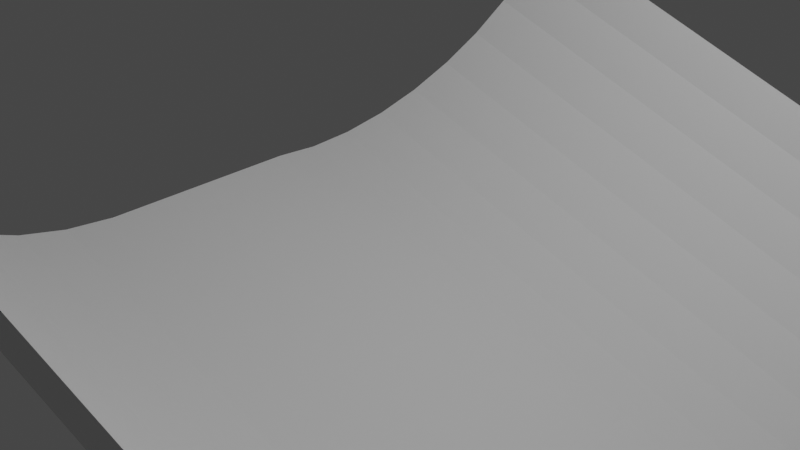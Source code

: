 # Source: twisty.blend  (saved by Blender 2.80.75; exported with 4.5.12 LTS)
import bpy
from mathutils import Matrix  # noqa: F401  (used for matrix-valued properties, if any)

bpy.ops.wm.read_factory_settings(use_empty=True)
scene = bpy.context.scene
scene.name = 'Scene'

# ---- collections
col_collection = bpy.data.collections.new('Collection'); scene.collection.children.link(col_collection)

# ---- world
world_world = bpy.data.worlds.new('World'); scene.world = world_world
world_world.use_nodes = True; world_world.node_tree.nodes.clear()
_N = world_world.node_tree.nodes; _L = world_world.node_tree.links
n0 = _N.new('ShaderNodeOutputWorld'); n0.name = 'World Output'; n0.location = (300, 300)
n1 = _N.new('ShaderNodeBackground'); n1.name = 'Background'; n1.location = (10, 300)
n1.inputs[0].default_value = (0.05088, 0.05088, 0.05088, 1.0)
_L.new(n1.outputs[0], n0.inputs[0])
n0.is_active_output = True
world_world.color = (0.05088, 0.05088, 0.05088)
world_world.use_sun_shadow = False
world_world.sun_shadow_jitter_overblur = 0.0

# ---- cameras
cam_camera = bpy.data.cameras.new('Camera')
cam_camera.clip_end = 100.0
cam_camera.ortho_scale = 7.314

# ---- lights
light_light = bpy.data.lights.new('Light', 'POINT')
light_light.transmission_factor = 0.0
light_light.energy = 1000.0
light_light.shadow_soft_size = 0.1
light_light.shadow_maximum_resolution = 0.006
light_light.use_absolute_resolution = True

# ---- meshes
me_cylinder = bpy.data.meshes.new('Cylinder')
me_cylinder.from_pydata([(1.544, 6.825, -16.91), (0.271, 4.425, 2.629), (2.116, 6.875, -16.91), (0.8431, 4.475, 2.621), (2.107, -2.556, -16.84), (0.756, -4.576, 2.691), (1.54, -2.469, -16.84), (0.1882, -4.489, 2.687), (0.8101, -2.159, -16.86), (-0.3517, -4.293, 2.678), (0.6982, -2.091, -16.86), (-0.843, -3.996, 2.662), (0.08457, -1.59, -16.89), (-1.267, -3.609, 2.641), (-0.2555, -1.127, -16.91), (-1.607, -3.147, 2.616), (-0.4988, -0.608, -16.94), (-1.85, -2.628, 2.588), (-0.6359, -0.05107, -16.97), (-1.987, -2.071, 2.557), (-0.6616, 0.5218, -17.0), (-2.013, -1.498, 2.525), (-0.795, 3.405, -16.9), (-2.068, 1.005, 2.636), (-0.8451, 3.977, -16.89), (-2.118, 1.577, 2.642), (-0.7826, 4.548, -16.89), (-2.055, 2.148, 2.646), (-0.61, 5.096, -16.89), (-1.883, 2.696, 2.648), (-0.3338, 5.599, -16.89), (-1.607, 3.199, 2.648), (0.03528, 6.04, -16.89), (-1.237, 3.639, 2.646), (0.4831, 6.399, -16.89), (-0.7897, 3.999, 2.642), (0.9925, 6.664, -16.9), (-0.2803, 4.264, 2.637), (-0.7283, 1.963, -16.95), (-2.04, -0.2465, 2.58), (2.926, -2.474, -28.91), (2.39, -2.279, -28.97), (1.741, -1.856, -29.14), (1.645, -1.774, -29.17), (1.149, -1.209, -29.43), (0.9123, -0.7348, -29.65), (0.7817, -0.2315, -29.89), (0.7625, 0.2822, -30.15), (0.8554, 0.7865, -30.41), (1.093, 2.109, -30.94), (1.595, 2.054, -16.74), (3.391, 1.788, -30.68), (1.797, 7.899, -22.57), (2.369, 7.949, -22.58), (-0.5414, 4.479, -22.56), (-0.5915, 5.051, -22.56), (-0.529, 5.622, -22.55), (-0.3564, 6.169, -22.55), (-0.08023, 6.673, -22.55), (0.2889, 7.113, -22.55), (0.7367, 7.473, -22.56), (1.246, 7.738, -22.56), (-0.4747, 3.037, -22.62), (1.588, 2.056, -16.77), (1.841, 3.13, -22.43), (4.687, -4.69, -37.51), (4.15, -4.496, -37.57), (3.501, -4.073, -37.74), (3.406, -3.991, -37.78), (2.91, -3.425, -38.03), (2.673, -2.951, -38.25), (2.542, -2.448, -38.49), (2.523, -1.934, -38.75), (2.616, -1.43, -39.01), (2.854, -0.108, -39.54), (5.152, -0.4291, -39.28), (5.428, -6.308, -41.33), (4.891, -6.114, -41.4), (4.242, -5.691, -41.57), (4.147, -5.609, -41.6), (3.651, -5.043, -41.85), (3.414, -4.569, -42.07), (3.283, -4.066, -42.32), (3.264, -3.552, -42.57), (3.357, -3.048, -42.83), (3.554, -1.762, -42.9), (5.678, -1.234, -43.71), (6.543, -9.283, -46.83), (6.007, -9.089, -46.89), (5.358, -8.666, -47.06), (5.262, -8.583, -47.1), (4.766, -8.018, -47.35), (4.529, -7.544, -47.57), (4.399, -7.041, -47.81), (4.379, -6.527, -48.07), (4.472, -6.023, -48.33), (4.669, -4.737, -48.39), (6.794, -4.209, -49.2), (6.907, -10.7, -49.22), (6.371, -10.54, -49.28), (5.722, -10.18, -49.45), (5.626, -10.12, -49.49), (5.13, -9.643, -49.74), (4.893, -9.248, -49.96), (4.763, -8.828, -50.2), (4.743, -8.4, -50.46), (4.836, -7.979, -50.72), (5.033, -6.907, -50.78), (7.158, -6.466, -51.59), (7.518, -14.35, -53.38), (6.982, -14.18, -53.44), (6.333, -13.83, -53.61), (6.237, -13.76, -53.64), (5.741, -13.29, -53.89), (5.504, -12.9, -54.12), (5.374, -12.48, -54.36), (5.354, -12.05, -54.62), (5.447, -11.63, -54.88), (5.644, -10.56, -54.94), (7.769, -10.11, -55.75), (7.91, -16.69, -55.55), (7.373, -16.53, -55.61), (6.724, -16.17, -55.78), (6.629, -16.1, -55.82), (6.133, -15.63, -56.07), (5.896, -15.24, -56.29), (5.765, -14.82, -56.53), (5.746, -14.39, -56.79), (5.839, -13.97, -57.05), (6.036, -12.9, -57.11), (8.16, -12.46, -57.92), (8.285, -19.36, -57.6), (7.749, -19.2, -57.67), (7.1, -18.84, -57.84), (7.004, -18.78, -57.87), (6.508, -18.3, -58.12), (6.271, -17.91, -58.34), (6.141, -17.49, -58.59), (6.121, -17.06, -58.84), (6.214, -16.64, -59.1), (6.411, -15.57, -59.17), (8.536, -15.13, -59.98), (8.532, -20.77, -59.2), (7.995, -20.61, -59.27), (7.346, -20.25, -59.44), (7.251, -20.18, -59.47), (6.755, -19.71, -59.72), (6.518, -19.32, -59.95), (6.387, -18.9, -60.19), (6.368, -18.47, -60.45), (6.461, -18.05, -60.7), (6.658, -16.98, -60.77), (8.782, -16.53, -61.58), (9.566, -21.69, -62.79), (9.01, -21.59, -62.81), (8.314, -21.3, -62.89), (8.209, -21.24, -62.91), (7.646, -20.79, -63.03), (7.35, -20.39, -63.14), (7.156, -19.94, -63.26), (7.07, -19.47, -63.39), (7.096, -18.99, -63.52), (7.136, -17.92, -63.29), (9.158, -16.97, -63.9), (10.79, -20.2, -69.04), (10.23, -20.11, -69.06), (9.536, -19.82, -69.14), (9.431, -19.76, -69.16), (8.867, -19.31, -69.28), (8.572, -18.91, -69.39), (8.377, -18.46, -69.52), (8.291, -17.99, -69.64), (8.318, -17.5, -69.78), (8.357, -16.44, -69.54), (10.38, -15.49, -70.15), (11.26, -19.09, -71.3), (10.71, -19.0, -71.32), (10.01, -18.71, -71.4), (9.905, -18.65, -71.42), (9.342, -18.2, -71.54), (9.046, -17.8, -71.65), (8.851, -17.35, -71.77), (8.766, -16.88, -71.9), (8.792, -16.39, -72.03), (8.832, -15.33, -71.8), (10.85, -14.38, -72.41), (12.64, -16.55, -76.75), (12.08, -16.55, -76.76), (11.34, -16.37, -76.77), (11.22, -16.33, -76.77), (10.59, -15.97, -76.75), (10.23, -15.6, -76.74), (9.959, -15.18, -76.71), (9.791, -14.71, -76.69), (9.732, -14.21, -76.65), (9.599, -13.29, -76.09), (11.42, -11.87, -76.31), (14.43, -11.71, -84.81), (13.86, -11.71, -84.82), (13.13, -11.53, -84.82), (13.01, -11.48, -84.82), (12.38, -11.12, -84.81), (12.02, -10.76, -84.79), (11.75, -10.34, -84.77), (11.58, -9.869, -84.74), (11.52, -9.371, -84.71), (11.39, -8.446, -84.14), (13.2, -7.028, -84.36), (15.47, -7.823, -89.76), (14.91, -7.817, -89.78), (14.17, -7.635, -89.78), (14.06, -7.59, -89.78), (13.42, -7.227, -89.77), (13.06, -6.864, -89.76), (12.8, -6.439, -89.74), (12.63, -5.968, -89.71), (12.57, -5.47, -89.69), (12.44, -4.54, -89.13), (14.27, -3.132, -89.36), (16.27, -4.847, -93.9), (15.7, -4.881, -93.91), (14.96, -4.757, -93.89), (14.84, -4.72, -93.88), (14.18, -4.41, -93.83), (13.8, -4.081, -93.76), (13.5, -3.684, -93.69), (13.3, -3.235, -93.6), (13.2, -2.751, -93.5), (13.01, -1.922, -92.82), (14.72, -0.363, -92.84), (16.41, -2.31, -96.56), (15.85, -2.345, -96.57), (15.1, -2.22, -96.55), (14.98, -2.184, -96.55), (14.33, -1.873, -96.49), (13.94, -1.544, -96.43), (13.64, -1.148, -96.35), (13.44, -0.6987, -96.26), (13.35, -0.2147, -96.16), (13.15, 0.6142, -95.48), (14.86, 2.173, -95.5), (17.02, 1.342, -100.6), (16.46, 1.249, -100.6), (15.71, 1.285, -100.6), (15.59, 1.306, -100.6), (14.9, 1.523, -100.5), (14.48, 1.787, -100.3), (14.14, 2.124, -100.2), (13.89, 2.519, -99.99), (13.75, 2.959, -99.79), (13.47, 3.599, -98.95), (15.0, 5.307, -98.63), (16.34, 5.935, -103.8), (15.79, 5.842, -103.9), (15.03, 5.878, -103.8), (14.91, 5.899, -103.8), (14.22, 6.116, -103.7), (13.8, 6.381, -103.6), (13.46, 6.717, -103.4), (13.22, 7.112, -103.3), (13.07, 7.552, -103.1), (12.79, 8.192, -102.2), (14.33, 9.9, -101.9), (15.58, 14.44, -108.8), (15.04, 14.3, -108.8), (14.28, 14.25, -108.8), (14.16, 14.26, -108.8), (13.45, 14.38, -108.6), (13.01, 14.57, -108.5), (12.64, 14.84, -108.2), (12.36, 15.16, -108.0), (12.17, 15.54, -107.7), (11.84, 15.98, -106.8), (13.19, 17.73, -106.1), (15.0, 23.61, -114.0), (14.45, 23.47, -114.1), (13.7, 23.42, -114.1), (13.58, 23.43, -114.0), (12.87, 23.55, -113.9), (12.43, 23.74, -113.7), (12.06, 24.0, -113.5), (11.78, 24.33, -113.3), (11.59, 24.71, -113.0), (11.26, 25.14, -112.0), (12.61, 26.9, -111.4), (14.88, 27.02, -116.7), (14.34, 26.88, -116.8), (13.58, 26.83, -116.7), (13.46, 26.84, -116.7), (12.76, 26.96, -116.6), (12.32, 27.15, -116.4), (11.95, 27.42, -116.2), (11.66, 27.74, -115.9), (11.48, 28.12, -115.6), (11.14, 28.56, -114.7), (12.5, 30.31, -114.0), (15.84, 29.63, -120.1), (15.3, 29.48, -120.1), (14.54, 29.44, -120.1), (14.42, 29.44, -120.1), (13.72, 29.56, -119.9), (13.27, 29.75, -119.8), (12.9, 30.02, -119.6), (12.62, 30.35, -119.3), (12.43, 30.72, -119.0), (12.1, 31.16, -118.1), (13.46, 32.92, -117.4), (16.73, 31.1, -123.4), (16.19, 30.96, -123.4), (15.43, 30.91, -123.4), (15.31, 30.92, -123.4), (14.61, 31.04, -123.2), (14.16, 31.23, -123.1), (13.79, 31.49, -122.8), (13.51, 31.82, -122.6), (13.32, 32.19, -122.3), (12.99, 32.63, -121.4), (14.34, 34.39, -120.7), (18.12, 31.76, -128.6), (17.56, 31.81, -128.7), (16.83, 32.01, -128.6), (16.72, 32.05, -128.6), (16.09, 32.36, -128.4), (15.72, 32.66, -128.2), (15.45, 32.98, -127.9), (15.28, 33.34, -127.6), (15.22, 33.7, -127.3), (14.89, 34.5, -126.4), (16.78, 35.46, -125.5), (19.57, 32.23, -132.9), (19.01, 32.28, -133.0), (18.28, 32.48, -132.9), (18.17, 32.52, -132.9), (17.54, 32.83, -132.7), (17.17, 33.13, -132.5), (16.9, 33.45, -132.3), (16.73, 33.81, -131.9), (16.67, 34.17, -131.6), (16.34, 34.97, -130.7), (18.22, 35.93, -129.8), (19.47, 31.59, -135.0), (18.93, 31.72, -135.0), (18.24, 32.03, -134.9), (18.13, 32.09, -134.9), (17.58, 32.53, -134.7), (17.28, 32.91, -134.6), (17.09, 33.32, -134.3), (17.01, 33.75, -134.1), (17.03, 34.17, -133.8), (16.91, 35.15, -133.1), (19.01, 35.95, -132.5), (19.34, 30.47, -135.9), (18.87, 30.71, -136.1), (18.33, 31.18, -136.4), (18.26, 31.27, -136.4), (17.89, 31.86, -136.6), (17.76, 32.33, -136.8), (17.73, 32.82, -136.9), (17.81, 33.31, -137.0), (17.99, 33.77, -137.0), (18.26, 34.96, -137.1), (20.54, 35.3, -136.8), (19.63, 28.79, -138.7), (19.15, 29.03, -138.9), (18.62, 29.5, -139.2), (18.54, 29.59, -139.2), (18.18, 30.18, -139.5), (18.04, 30.65, -139.6), (18.01, 31.14, -139.7), (18.09, 31.62, -139.8), (18.28, 32.09, -139.9), (18.55, 33.28, -139.9), (20.82, 33.62, -139.6), (18.75, 20.43, -144.7), (18.28, 20.67, -144.8), (17.74, 21.14, -145.1), (17.67, 21.23, -145.1), (17.3, 21.82, -145.4), (17.17, 22.29, -145.5), (17.14, 22.78, -145.6), (17.22, 23.26, -145.7), (17.4, 23.73, -145.8), (17.67, 24.91, -145.8), (19.95, 25.25, -145.5), (17.25, 13.31, -147.8), (16.89, 13.48, -148.2), (16.54, 13.75, -148.8), (16.5, 13.79, -148.9), (16.36, 14.07, -149.6), (16.4, 14.26, -150.1), (16.54, 14.44, -150.5), (16.79, 14.6, -150.9), (17.13, 14.74, -151.3), (17.82, 15.2, -152.2), (20.06, 14.73, -151.8), (16.99, 7.333, -150.3), (16.63, 7.505, -150.7), (16.28, 7.771, -151.3), (16.24, 7.816, -151.5), (16.1, 8.093, -152.1), (16.14, 8.287, -152.6), (16.28, 8.467, -153.0), (16.53, 8.627, -153.4), (16.87, 8.76, -153.8), (17.56, 9.224, -154.7), (19.81, 8.759, -154.3), (1.893, 9.479, -29.49), (2.465, 9.529, -29.5), (-0.446, 6.059, -29.48), (-0.4961, 6.631, -29.48), (-0.4337, 7.202, -29.47), (-0.261, 7.75, -29.47), (0.01515, 8.253, -29.47), (0.3842, 8.693, -29.47), (0.8321, 9.053, -29.48), (1.341, 9.318, -29.48), (-0.3793, 4.617, -29.53), (1.937, 4.71, -29.35), (1.97, 11.22, -38.06), (2.542, 11.27, -38.07), (-0.3687, 7.802, -38.06), (-0.4188, 8.374, -38.05), (-0.3563, 8.945, -38.05), (-0.1837, 9.493, -38.04), (0.09245, 9.996, -38.04), (0.4615, 10.44, -38.05), (0.9094, 10.8, -38.05), (1.419, 11.06, -38.06), (-0.302, 6.36, -38.11), (2.014, 6.453, -37.92), (1.994, 12.75, -42.96), (2.566, 12.8, -42.97), (-0.3444, 9.334, -42.96), (-0.3945, 9.906, -42.95), (-0.3321, 10.48, -42.95), (-0.1594, 11.02, -42.94), (0.1167, 11.53, -42.94), (0.4858, 11.97, -42.95), (0.9337, 12.33, -42.95), (1.443, 12.59, -42.96), (-0.2777, 7.892, -43.01), (2.038, 7.985, -42.83), (2.037, 12.15, -47.29), (2.609, 12.2, -47.3), (-0.3018, 8.734, -47.29), (-0.3519, 9.306, -47.28), (-0.2894, 9.877, -47.28), (-0.1168, 10.42, -47.27), (0.1594, 10.93, -47.27), (0.5285, 11.37, -47.28), (0.9763, 11.73, -47.28), (1.486, 11.99, -47.29), (-0.2351, 7.292, -47.34), (2.081, 7.385, -47.15), (3.759, 8.063, -58.93), (4.328, 7.985, -58.93), (0.7621, 5.496, -57.66), (0.8325, 6.02, -57.89), (1.013, 6.519, -58.11), (1.295, 6.973, -58.32), (1.67, 7.366, -58.5), (2.122, 7.681, -58.66), (2.634, 7.908, -58.79), (3.187, 8.037, -58.88), (0.5251, 4.173, -57.13), (2.815, 3.847, -56.9), (5.14, 4.024, -65.07), (5.709, 3.947, -65.07), (2.143, 1.457, -63.8), (2.214, 1.981, -64.03), (2.394, 2.48, -64.25), (2.677, 2.934, -64.45), (3.051, 3.327, -64.64), (3.503, 3.643, -64.8), (4.016, 3.869, -64.93), (4.568, 3.998, -65.02), (1.906, 0.134, -63.27), (4.197, -0.1922, -63.04), (5.963, 0.529, -68.51), (6.532, 0.4514, -68.52), (2.966, -2.038, -67.25), (3.036, -1.514, -67.48), (3.216, -1.015, -67.7), (3.499, -0.561, -67.9), (3.874, -0.1683, -68.09), (4.326, 0.1474, -68.25), (4.838, 0.374, -68.38), (5.391, 0.5029, -68.47), (2.729, -3.361, -66.72), (5.019, -3.687, -66.49), (6.286, -2.98, -71.68), (6.855, -3.057, -71.68), (3.29, -5.547, -70.42), (3.36, -5.023, -70.64), (3.54, -4.524, -70.86), (3.823, -4.07, -71.07), (4.197, -3.677, -71.26), (4.65, -3.361, -71.42), (5.162, -3.135, -71.55), (5.714, -3.006, -71.63), (3.053, -6.87, -69.89), (5.343, -7.196, -69.66), (6.624, -6.318, -74.0), (7.193, -6.396, -74.0), (3.628, -8.885, -72.74), (3.698, -8.361, -72.96), (3.878, -7.862, -73.18), (4.161, -7.408, -73.39), (4.535, -7.015, -73.58), (4.987, -6.7, -73.74), (5.5, -6.473, -73.87), (6.052, -6.344, -73.95), (3.391, -10.21, -72.21), (5.681, -10.53, -71.98), (6.552, -8.803, -76.0), (7.121, -8.881, -76.0), (3.555, -11.37, -74.74), (3.625, -10.85, -74.96), (3.805, -10.35, -75.18), (4.088, -9.893, -75.39), (4.463, -9.5, -75.58), (4.915, -9.185, -75.74), (5.427, -8.958, -75.87), (5.98, -8.829, -75.95), (3.318, -12.69, -74.21), (5.608, -13.02, -73.98), (6.942, -15.2, -79.81), (7.433, -15.49, -79.74), (3.641, -14.95, -77.32), (3.83, -14.76, -77.83), (4.111, -14.63, -78.31), (4.474, -14.56, -78.75), (4.904, -14.56, -79.13), (5.385, -14.63, -79.44), (5.898, -14.77, -79.66), (6.424, -14.96, -79.78), (3.101, -15.43, -76.07), (5.13, -16.46, -75.58), (6.355, -19.07, -80.97), (6.846, -19.36, -80.89), (3.053, -18.82, -78.48), (3.242, -18.63, -78.98), (3.523, -18.5, -79.47), (3.886, -18.43, -79.91), (4.316, -18.43, -80.29), (4.797, -18.5, -80.59), (5.31, -18.64, -80.81), (5.836, -18.83, -80.94), (2.513, -19.3, -77.23), (4.542, -20.33, -76.73), (5.965, -24.6, -82.97), (6.456, -24.89, -82.89), (2.663, -24.35, -80.48), (2.852, -24.16, -80.98), (3.133, -24.02, -81.47), (3.496, -23.96, -81.91), (3.926, -23.96, -82.29), (4.407, -24.03, -82.59), (4.92, -24.16, -82.81), (5.446, -24.35, -82.94), (2.123, -24.83, -79.23), (4.152, -25.85, -78.73), (5.608, -30.12, -86.67), (6.099, -30.41, -86.59), (2.306, -29.87, -84.18), (2.495, -29.68, -84.68), (2.776, -29.55, -85.17), (3.139, -29.48, -85.61), (3.569, -29.48, -85.99), (4.05, -29.55, -86.29), (4.563, -29.68, -86.51), (5.089, -29.88, -86.64), (1.766, -30.35, -82.93), (3.795, -31.38, -82.43), (6.655, -37.46, -92.91), (7.146, -37.75, -92.84), (3.353, -37.21, -90.42), (3.542, -37.02, -90.93), (3.823, -36.89, -91.41), (4.186, -36.82, -91.85), (4.616, -36.82, -92.23), (5.097, -36.89, -92.54), (5.61, -37.02, -92.76), (6.136, -37.22, -92.89), (2.813, -37.69, -89.17), (4.842, -38.71, -88.68), (7.447, -41.37, -98.62), (7.938, -41.66, -98.54), (4.145, -41.11, -96.13), (4.334, -40.92, -96.63), (4.616, -40.79, -97.12), (4.978, -40.72, -97.56), (5.408, -40.73, -97.94), (5.889, -40.79, -98.24), (6.402, -40.93, -98.46), (6.928, -41.12, -98.59), (3.605, -41.59, -94.88), (5.634, -42.62, -94.38), (7.865, -42.08, -102.8), (8.426, -42.19, -102.9), (4.918, -44.36, -101.0), (4.986, -43.86, -101.3), (5.163, -43.39, -101.5), (5.441, -42.98, -101.8), (5.809, -42.62, -102.1), (6.254, -42.35, -102.3), (6.758, -42.16, -102.5), (7.302, -42.07, -102.7), (4.682, -45.62, -100.3), (6.966, -46.05, -100.3), (8.235, -43.55, -107.3), (8.796, -43.66, -107.3), (5.288, -45.83, -105.4), (5.357, -45.33, -105.7), (5.533, -44.86, -106.0), (5.811, -44.44, -106.3), (6.179, -44.09, -106.5), (6.624, -43.81, -106.8), (7.128, -43.63, -107.0), (7.672, -43.54, -107.1), (5.053, -47.09, -104.8), (7.337, -47.52, -104.8), (9.218, -44.53, -113.0), (9.779, -44.64, -113.1), (6.271, -46.81, -111.2), (6.34, -46.31, -111.5), (6.516, -45.84, -111.8), (6.794, -45.43, -112.1), (7.162, -45.07, -112.3), (7.607, -44.8, -112.6), (8.111, -44.61, -112.8), (8.655, -44.52, -112.9), (6.036, -48.07, -110.6), (8.32, -48.5, -110.6), (10.34, -45.2, -119.6), (10.9, -45.31, -119.6), (7.391, -47.48, -117.8), (7.459, -46.98, -118.0), (7.636, -46.52, -118.3), (7.913, -46.1, -118.6), (8.282, -45.74, -118.9), (8.726, -45.47, -119.1), (9.23, -45.28, -119.3), (9.775, -45.19, -119.5), (7.155, -48.74, -117.1), (9.439, -49.18, -117.1), (11.64, -43.92, -125.7), (12.21, -44.03, -125.8), (8.698, -46.2, -123.9), (8.766, -45.7, -124.2), (8.942, -45.24, -124.4), (9.22, -44.82, -124.7), (9.588, -44.46, -125.0), (10.03, -44.19, -125.2), (10.54, -44.0, -125.4), (11.08, -43.91, -125.6), (8.462, -47.46, -123.2), (10.75, -47.9, -123.2), (13.43, -42.02, -134.4), (13.99, -42.13, -134.5), (10.48, -44.3, -132.6), (10.55, -43.8, -132.9), (10.73, -43.33, -133.2), (11.01, -42.91, -133.4), (11.38, -42.56, -133.7), (11.82, -42.29, -133.9), (12.32, -42.1, -134.1), (12.87, -42.01, -134.3), (10.25, -45.56, -131.9), (12.53, -45.99, -131.9), (13.6, -39.66, -138.4), (14.16, -39.54, -138.4), (11.63, -43.3, -138.4), (11.52, -42.74, -138.4), (11.53, -42.17, -138.3), (11.64, -41.61, -138.3), (11.87, -41.08, -138.3), (12.19, -40.6, -138.3), (12.59, -40.2, -138.3), (13.07, -39.88, -138.3), (11.84, -44.72, -138.6), (14.14, -44.39, -138.6), (14.8, -36.85, -142.7), (15.36, -36.73, -142.8), (12.84, -40.49, -142.8), (12.73, -39.93, -142.7), (12.73, -39.36, -142.7), (12.85, -38.8, -142.6), (13.07, -38.27, -142.6), (13.39, -37.79, -142.6), (13.8, -37.39, -142.6), (14.27, -37.07, -142.7), (13.04, -41.91, -143.0), (15.35, -41.58, -143.0), (15.55, -34.96, -146.0), (16.11, -34.85, -146.1), (13.58, -38.61, -146.1), (13.48, -38.05, -146.0), (13.48, -37.47, -146.0), (13.6, -36.91, -145.9), (13.82, -36.38, -145.9), (14.14, -35.91, -145.9), (14.54, -35.5, -145.9), (15.02, -35.18, -146.0), (13.79, -40.03, -146.3), (16.09, -39.69, -146.3), (16.61, -30.93, -149.9), (17.17, -30.82, -149.9), (14.64, -34.58, -149.9), (14.53, -34.02, -149.9), (14.54, -33.45, -149.8), (14.65, -32.88, -149.8), (14.88, -32.36, -149.8), (15.2, -31.88, -149.8), (15.6, -31.47, -149.8), (16.08, -31.15, -149.8), (14.85, -36.0, -150.1), (17.15, -35.67, -150.1), (17.36, -27.03, -153.1), (17.92, -26.92, -153.1), (15.39, -30.68, -153.1), (15.29, -30.12, -153.1), (15.29, -29.54, -153.0), (15.4, -28.98, -153.0), (15.63, -28.45, -153.0), (15.95, -27.98, -153.0), (16.35, -27.57, -153.0), (16.83, -27.25, -153.0), (15.6, -32.1, -153.3), (17.9, -31.76, -153.3), (19.11, -21.72, -158.0), (19.67, -21.61, -158.0), (17.15, -25.37, -158.0), (17.04, -24.81, -158.0), (17.04, -24.24, -157.9), (17.16, -23.67, -157.9), (17.38, -23.15, -157.9), (17.7, -22.67, -157.9), (18.11, -22.26, -157.9), (18.58, -21.94, -157.9), (17.36, -26.79, -158.2), (19.66, -26.46, -158.2), (20.44, -16.78, -162.6), (21.0, -16.66, -162.6), (18.48, -20.42, -162.6), (18.37, -19.86, -162.6), (18.37, -19.29, -162.5), (18.49, -18.73, -162.5), (18.71, -18.2, -162.5), (19.03, -17.72, -162.5), (19.44, -17.32, -162.5), (19.91, -17.0, -162.5), (18.69, -21.84, -162.8), (20.99, -21.51, -162.8), (20.79, -13.82, -165.4), (21.35, -13.71, -165.4), (18.83, -17.47, -165.4), (18.72, -16.91, -165.4), (18.72, -16.33, -165.3), (18.84, -15.77, -165.3), (19.06, -15.24, -165.3), (19.38, -14.77, -165.3), (19.79, -14.36, -165.3), (20.26, -14.04, -165.3), (19.03, -18.88, -165.6), (21.34, -18.55, -165.6), (22.29, -10.94, -170.2), (22.85, -10.83, -170.3), (20.33, -14.59, -170.3), (20.22, -14.03, -170.2), (20.22, -13.46, -170.2), (20.34, -12.89, -170.1), (20.56, -12.36, -170.1), (20.88, -11.89, -170.1), (21.29, -11.48, -170.1), (21.76, -11.16, -170.2), (20.54, -16.01, -170.5), (22.84, -15.67, -170.5), (23.22, -10.84, -175.1), (23.78, -10.73, -175.2), (21.26, -14.49, -175.2), (21.15, -13.93, -175.1), (21.15, -13.36, -175.1), (21.27, -12.8, -175.0), (21.49, -12.27, -175.0), (21.81, -11.79, -175.0), (22.22, -11.38, -175.0), (22.69, -11.06, -175.1), (21.46, -15.91, -175.3), (23.76, -15.58, -175.4), (23.65, -7.48, -180.6), (24.21, -7.367, -180.6), (21.69, -11.13, -180.7), (21.58, -10.57, -180.6), (21.58, -9.994, -180.5), (21.7, -9.432, -180.5), (21.92, -8.902, -180.5), (22.24, -8.426, -180.5), (22.65, -8.02, -180.5), (23.12, -7.7, -180.5), (21.89, -12.55, -180.8), (24.2, -12.21, -180.9), (17.16, 3.655, -152.0), (16.79, 3.828, -152.4), (16.44, 4.094, -153.0), (16.4, 4.139, -153.1), (16.26, 4.416, -153.8), (16.3, 4.609, -154.3), (16.44, 4.79, -154.7), (16.69, 4.95, -155.1), (17.03, 5.083, -155.5), (17.72, 5.546, -156.4), (19.97, 5.082, -155.9), (18.59, -1.224, -155.8), (18.22, -1.052, -156.2), (17.87, -0.7858, -156.8), (17.83, -0.7406, -156.9), (17.69, -0.464, -157.6), (17.73, -0.2701, -158.0), (17.87, -0.0898, -158.5), (18.12, 0.07005, -158.9), (18.46, 0.2033, -159.2), (19.15, 0.6665, -160.1), (21.4, 0.2023, -159.7), (19.55, -3.207, -158.0), (19.12, -2.964, -158.3), (18.68, -2.529, -158.7), (18.62, -2.449, -158.8), (18.37, -1.932, -159.3), (18.32, -1.531, -159.6), (18.39, -1.125, -159.9), (18.56, -0.7317, -160.1), (18.83, -0.365, -160.3), (19.32, 0.6332, -160.8), (21.63, 0.6232, -160.6), (20.93, -4.204, -162.6), (20.51, -3.962, -162.9), (20.06, -3.527, -163.3), (20.01, -3.447, -163.4), (19.75, -2.93, -163.9), (19.71, -2.529, -164.2), (19.77, -2.123, -164.5), (19.94, -1.73, -164.7), (20.21, -1.363, -164.9), (20.7, -0.3647, -165.4), (23.01, -0.3747, -165.2), (22.33, -4.548, -167.0), (21.9, -4.306, -167.3), (21.46, -3.87, -167.7), (21.4, -3.791, -167.8), (21.15, -3.274, -168.2), (21.1, -2.872, -168.5), (21.16, -2.467, -168.8), (21.33, -2.073, -169.1), (21.6, -1.707, -169.3), (22.09, -0.7084, -169.8), (24.41, -0.7184, -169.5), (23.85, -6.221, -173.1), (23.43, -5.979, -173.4), (22.98, -5.543, -173.8), (22.93, -5.464, -173.9), (22.68, -4.947, -174.3), (22.63, -4.545, -174.7), (22.69, -4.14, -174.9), (22.86, -3.746, -175.2), (23.13, -3.379, -175.4), (23.62, -2.381, -175.9), (25.93, -2.391, -175.6), (24.24, -7.633, -182.1), (23.82, -7.39, -182.4), (23.37, -6.955, -182.8), (23.31, -6.875, -182.9), (23.06, -6.358, -183.4), (23.02, -5.957, -183.7), (23.08, -5.551, -184.0), (23.25, -5.158, -184.2), (23.52, -4.791, -184.4), (24.01, -3.793, -184.9), (26.32, -3.803, -184.7), (23.75, -8.796, -187.9), (24.31, -8.683, -188.0), (21.78, -12.44, -188.0), (21.68, -11.88, -187.9), (21.68, -11.31, -187.9), (21.79, -10.75, -187.8), (22.02, -10.22, -187.8), (22.34, -9.742, -187.8), (22.74, -9.336, -187.8), (23.22, -9.017, -187.9), (21.99, -13.86, -188.2), (24.29, -13.53, -188.2), (24.27, -8.701, -188.6), (23.84, -8.459, -188.8), (23.4, -8.023, -189.3), (23.34, -7.944, -189.4), (23.09, -7.427, -189.8), (23.04, -7.025, -190.1), (23.11, -6.62, -190.4), (23.28, -6.226, -190.7), (23.55, -5.86, -190.9), (24.04, -4.862, -191.4), (26.35, -4.872, -191.1), (22.44, -13.19, -192.0), (22.34, -12.63, -191.9), (22.34, -12.06, -191.8), (22.65, -14.61, -192.1), (23.77, -7.368, -194.4), (23.94, -6.974, -194.6), (24.21, -6.607, -194.9), (24.7, -5.609, -195.4), (23.04, -6.378, -190.2), (23.7, -7.126, -194.2), (24.28, -13.71, -188.3), (24.95, -14.46, -192.3), (26.33, -4.858, -190.9), (26.99, -5.605, -194.9), (23.02, -9.592, -193.0), (22.36, -8.844, -189.0), (22.7, -7.611, -189.6), (23.36, -8.359, -193.6), (22.68, -10.82, -192.4), (22.02, -10.08, -188.5)], [], [(0, 1, 3, 2), (4, 5, 7, 6), (6, 7, 9, 8), (8, 9, 11, 10), (10, 11, 13, 12), (12, 13, 15, 14), (14, 15, 17, 16), (16, 17, 19, 18), (18, 19, 21, 20), (38, 39, 23, 22), (22, 23, 25, 24), (24, 25, 27, 26), (26, 27, 29, 28), (28, 29, 31, 30), (30, 31, 33, 32), (32, 33, 35, 34), (34, 35, 37, 36), (36, 37, 1, 0), (20, 21, 39, 38), (12, 14, 45, 44), (10, 12, 44, 43), (20, 38, 49, 48), (8, 10, 43, 42), (6, 8, 42, 41), (4, 6, 41, 40), (18, 20, 48, 47), (16, 18, 47, 46), (14, 16, 46, 45), (49, 38, 50, 51), (0, 2, 53, 52), (28, 30, 58, 57), (26, 28, 57, 56), (24, 26, 56, 55), (22, 24, 55, 54), (38, 22, 54, 62), (36, 0, 52, 61), (34, 36, 61, 60), (32, 34, 60, 59), (30, 32, 59, 58), (38, 62, 64, 63), (40, 41, 66, 65), (47, 48, 73, 72), (44, 45, 70, 69), (41, 42, 67, 66), (48, 49, 74, 73), (45, 46, 71, 70), (42, 43, 68, 67), (46, 47, 72, 71), (49, 51, 75, 74), (43, 44, 69, 68), (70, 71, 82, 81), (67, 68, 79, 78), (74, 75, 86, 85), (71, 72, 83, 82), (68, 69, 80, 79), (65, 66, 77, 76), (72, 73, 84, 83), (69, 70, 81, 80), (66, 67, 78, 77), (73, 74, 85, 84), (77, 78, 89, 88), (84, 85, 96, 95), (81, 82, 93, 92), (78, 79, 90, 89), (85, 86, 97, 96), (82, 83, 94, 93), (79, 80, 91, 90), (76, 77, 88, 87), (83, 84, 95, 94), (80, 81, 92, 91), (94, 95, 106, 105), (91, 92, 103, 102), (88, 89, 100, 99), (95, 96, 107, 106), (92, 93, 104, 103), (89, 90, 101, 100), (96, 97, 108, 107), (93, 94, 105, 104), (90, 91, 102, 101), (87, 88, 99, 98), (101, 102, 113, 112), (98, 99, 110, 109), (105, 106, 117, 116), (102, 103, 114, 113), (99, 100, 111, 110), (106, 107, 118, 117), (103, 104, 115, 114), (100, 101, 112, 111), (107, 108, 119, 118), (104, 105, 116, 115), (115, 116, 127, 126), (112, 113, 124, 123), (109, 110, 121, 120), (116, 117, 128, 127), (113, 114, 125, 124), (110, 111, 122, 121), (117, 118, 129, 128), (114, 115, 126, 125), (111, 112, 123, 122), (118, 119, 130, 129), (122, 123, 134, 133), (129, 130, 141, 140), (126, 127, 138, 137), (123, 124, 135, 134), (120, 121, 132, 131), (127, 128, 139, 138), (124, 125, 136, 135), (121, 122, 133, 132), (128, 129, 140, 139), (125, 126, 137, 136), (139, 140, 151, 150), (136, 137, 148, 147), (133, 134, 145, 144), (140, 141, 152, 151), (137, 138, 149, 148), (134, 135, 146, 145), (131, 132, 143, 142), (138, 139, 150, 149), (135, 136, 147, 146), (132, 133, 144, 143), (146, 147, 158, 157), (143, 144, 155, 154), (150, 151, 162, 161), (147, 148, 159, 158), (144, 145, 156, 155), (151, 152, 163, 162), (148, 149, 160, 159), (145, 146, 157, 156), (142, 143, 154, 153), (149, 150, 161, 160), (153, 154, 165, 164), (160, 161, 172, 171), (157, 158, 169, 168), (154, 155, 166, 165), (161, 162, 173, 172), (158, 159, 170, 169), (155, 156, 167, 166), (162, 163, 174, 173), (159, 160, 171, 170), (156, 157, 168, 167), (167, 168, 179, 178), (164, 165, 176, 175), (171, 172, 183, 182), (168, 169, 180, 179), (165, 166, 177, 176), (172, 173, 184, 183), (169, 170, 181, 180), (166, 167, 178, 177), (173, 174, 185, 184), (170, 171, 182, 181), (184, 185, 196, 195), (181, 182, 193, 192), (178, 179, 190, 189), (175, 176, 187, 186), (182, 183, 194, 193), (179, 180, 191, 190), (176, 177, 188, 187), (183, 184, 195, 194), (180, 181, 192, 191), (177, 178, 189, 188), (191, 192, 203, 202), (188, 189, 200, 199), (195, 196, 207, 206), (192, 193, 204, 203), (189, 190, 201, 200), (186, 187, 198, 197), (193, 194, 205, 204), (190, 191, 202, 201), (187, 188, 199, 198), (194, 195, 206, 205), (198, 199, 210, 209), (205, 206, 217, 216), (202, 203, 214, 213), (199, 200, 211, 210), (206, 207, 218, 217), (203, 204, 215, 214), (200, 201, 212, 211), (197, 198, 209, 208), (204, 205, 216, 215), (201, 202, 213, 212), (212, 213, 224, 223), (209, 210, 221, 220), (216, 217, 228, 227), (213, 214, 225, 224), (210, 211, 222, 221), (217, 218, 229, 228), (214, 215, 226, 225), (211, 212, 223, 222), (208, 209, 220, 219), (215, 216, 227, 226), (219, 220, 231, 230), (226, 227, 238, 237), (223, 224, 235, 234), (220, 221, 232, 231), (227, 228, 239, 238), (224, 225, 236, 235), (221, 222, 233, 232), (228, 229, 240, 239), (225, 226, 237, 236), (222, 223, 234, 233), (236, 237, 248, 247), (233, 234, 245, 244), (230, 231, 242, 241), (237, 238, 249, 248), (234, 235, 246, 245), (231, 232, 243, 242), (238, 239, 250, 249), (235, 236, 247, 246), (232, 233, 244, 243), (239, 240, 251, 250), (243, 244, 255, 254), (250, 251, 262, 261), (247, 248, 259, 258), (244, 245, 256, 255), (241, 242, 253, 252), (248, 249, 260, 259), (245, 246, 257, 256), (242, 243, 254, 253), (249, 250, 261, 260), (246, 247, 258, 257), (257, 258, 269, 268), (254, 255, 266, 265), (261, 262, 273, 272), (258, 259, 270, 269), (255, 256, 267, 266), (252, 253, 264, 263), (259, 260, 271, 270), (256, 257, 268, 267), (253, 254, 265, 264), (260, 261, 272, 271), (271, 272, 283, 282), (268, 269, 280, 279), (265, 266, 277, 276), (272, 273, 284, 283), (269, 270, 281, 280), (266, 267, 278, 277), (263, 264, 275, 274), (270, 271, 282, 281), (267, 268, 279, 278), (264, 265, 276, 275), (278, 279, 290, 289), (275, 276, 287, 286), (282, 283, 294, 293), (279, 280, 291, 290), (276, 277, 288, 287), (283, 284, 295, 294), (280, 281, 292, 291), (277, 278, 289, 288), (274, 275, 286, 285), (281, 282, 293, 292), (285, 286, 297, 296), (292, 293, 304, 303), (289, 290, 301, 300), (286, 287, 298, 297), (293, 294, 305, 304), (290, 291, 302, 301), (287, 288, 299, 298), (294, 295, 306, 305), (291, 292, 303, 302), (288, 289, 300, 299), (299, 300, 311, 310), (296, 297, 308, 307), (303, 304, 315, 314), (300, 301, 312, 311), (297, 298, 309, 308), (304, 305, 316, 315), (301, 302, 313, 312), (298, 299, 310, 309), (305, 306, 317, 316), (302, 303, 314, 313), (316, 317, 328, 327), (313, 314, 325, 324), (310, 311, 322, 321), (307, 308, 319, 318), (314, 315, 326, 325), (311, 312, 323, 322), (308, 309, 320, 319), (315, 316, 327, 326), (312, 313, 324, 323), (309, 310, 321, 320), (327, 328, 339, 338), (324, 325, 336, 335), (321, 322, 333, 332), (318, 319, 330, 329), (325, 326, 337, 336), (322, 323, 334, 333), (319, 320, 331, 330), (326, 327, 338, 337), (323, 324, 335, 334), (320, 321, 332, 331), (334, 335, 346, 345), (331, 332, 343, 342), (338, 339, 350, 349), (335, 336, 347, 346), (332, 333, 344, 343), (329, 330, 341, 340), (336, 337, 348, 347), (333, 334, 345, 344), (330, 331, 342, 341), (337, 338, 349, 348), (341, 342, 353, 352), (348, 349, 360, 359), (345, 346, 357, 356), (342, 343, 354, 353), (349, 350, 361, 360), (346, 347, 358, 357), (343, 344, 355, 354), (340, 341, 352, 351), (347, 348, 359, 358), (344, 345, 356, 355), (351, 352, 363, 362), (358, 359, 370, 369), (355, 356, 367, 366), (352, 353, 364, 363), (359, 360, 371, 370), (356, 357, 368, 367), (353, 354, 365, 364), (360, 361, 372, 371), (357, 358, 369, 368), (354, 355, 366, 365), (368, 369, 380, 379), (365, 366, 377, 376), (362, 363, 374, 373), (369, 370, 381, 380), (366, 367, 378, 377), (363, 364, 375, 374), (370, 371, 382, 381), (367, 368, 379, 378), (364, 365, 376, 375), (371, 372, 383, 382), (375, 376, 387, 386), (382, 383, 394, 393), (379, 380, 391, 390), (376, 377, 388, 387), (373, 374, 385, 384), (380, 381, 392, 391), (377, 378, 389, 388), (374, 375, 386, 385), (381, 382, 393, 392), (378, 379, 390, 389), (389, 390, 401, 400), (386, 387, 398, 397), (393, 394, 405, 404), (390, 391, 402, 401), (387, 388, 399, 398), (384, 385, 396, 395), (391, 392, 403, 402), (388, 389, 400, 399), (385, 386, 397, 396), (392, 393, 404, 403), (54, 55, 409, 408), (61, 52, 406, 415), (64, 62, 416, 417), (58, 59, 413, 412), (55, 56, 410, 409), (52, 53, 407, 406), (59, 60, 414, 413), (56, 57, 411, 410), (62, 54, 408, 416), (60, 61, 415, 414), (57, 58, 412, 411), (413, 414, 426, 425), (410, 411, 423, 422), (416, 408, 420, 428), (414, 415, 427, 426), (411, 412, 424, 423), (408, 409, 421, 420), (415, 406, 418, 427), (412, 413, 425, 424), (409, 410, 422, 421), (417, 416, 428, 429), (406, 407, 419, 418), (428, 420, 432, 440), (426, 427, 439, 438), (423, 424, 436, 435), (420, 421, 433, 432), (427, 418, 430, 439), (424, 425, 437, 436), (421, 422, 434, 433), (429, 428, 440, 441), (418, 419, 431, 430), (425, 426, 438, 437), (422, 423, 435, 434), (432, 433, 445, 444), (439, 430, 442, 451), (436, 437, 449, 448), (433, 434, 446, 445), (441, 440, 452, 453), (430, 431, 443, 442), (437, 438, 450, 449), (434, 435, 447, 446), (440, 432, 444, 452), (438, 439, 451, 450), (435, 436, 448, 447), (448, 449, 461, 460), (445, 446, 458, 457), (453, 452, 464, 465), (442, 443, 455, 454), (449, 450, 462, 461), (446, 447, 459, 458), (452, 444, 456, 464), (450, 451, 463, 462), (447, 448, 460, 459), (444, 445, 457, 456), (451, 442, 454, 463), (454, 455, 467, 466), (461, 462, 474, 473), (458, 459, 471, 470), (464, 456, 468, 476), (462, 463, 475, 474), (459, 460, 472, 471), (456, 457, 469, 468), (463, 454, 466, 475), (460, 461, 473, 472), (457, 458, 470, 469), (465, 464, 476, 477), (476, 468, 480, 488), (474, 475, 487, 486), (471, 472, 484, 483), (468, 469, 481, 480), (475, 466, 478, 487), (472, 473, 485, 484), (469, 470, 482, 481), (477, 476, 488, 489), (466, 467, 479, 478), (473, 474, 486, 485), (470, 471, 483, 482), (483, 484, 496, 495), (480, 481, 493, 492), (487, 478, 490, 499), (484, 485, 497, 496), (481, 482, 494, 493), (489, 488, 500, 501), (478, 479, 491, 490), (485, 486, 498, 497), (482, 483, 495, 494), (488, 480, 492, 500), (486, 487, 499, 498), (496, 497, 509, 508), (493, 494, 506, 505), (501, 500, 512, 513), (490, 491, 503, 502), (497, 498, 510, 509), (494, 495, 507, 506), (500, 492, 504, 512), (498, 499, 511, 510), (495, 496, 508, 507), (492, 493, 505, 504), (499, 490, 502, 511), (513, 512, 524, 525), (502, 503, 515, 514), (509, 510, 522, 521), (506, 507, 519, 518), (512, 504, 516, 524), (510, 511, 523, 522), (507, 508, 520, 519), (504, 505, 517, 516), (511, 502, 514, 523), (508, 509, 521, 520), (505, 506, 518, 517), (518, 519, 531, 530), (524, 516, 528, 536), (522, 523, 535, 534), (519, 520, 532, 531), (516, 517, 529, 528), (523, 514, 526, 535), (520, 521, 533, 532), (517, 518, 530, 529), (525, 524, 536, 537), (514, 515, 527, 526), (521, 522, 534, 533), (531, 532, 544, 543), (528, 529, 541, 540), (535, 526, 538, 547), (532, 533, 545, 544), (529, 530, 542, 541), (537, 536, 548, 549), (526, 527, 539, 538), (533, 534, 546, 545), (530, 531, 543, 542), (536, 528, 540, 548), (534, 535, 547, 546), (547, 538, 550, 559), (544, 545, 557, 556), (541, 542, 554, 553), (549, 548, 560, 561), (538, 539, 551, 550), (545, 546, 558, 557), (542, 543, 555, 554), (548, 540, 552, 560), (546, 547, 559, 558), (543, 544, 556, 555), (540, 541, 553, 552), (553, 554, 566, 565), (561, 560, 572, 573), (550, 551, 563, 562), (557, 558, 570, 569), (554, 555, 567, 566), (560, 552, 564, 572), (558, 559, 571, 570), (555, 556, 568, 567), (552, 553, 565, 564), (559, 550, 562, 571), (556, 557, 569, 568), (566, 567, 579, 578), (572, 564, 576, 584), (570, 571, 583, 582), (567, 568, 580, 579), (564, 565, 577, 576), (571, 562, 574, 583), (568, 569, 581, 580), (565, 566, 578, 577), (573, 572, 584, 585), (562, 563, 575, 574), (569, 570, 582, 581), (582, 583, 595, 594), (579, 580, 592, 591), (576, 577, 589, 588), (583, 574, 586, 595), (580, 581, 593, 592), (577, 578, 590, 589), (585, 584, 596, 597), (574, 575, 587, 586), (581, 582, 594, 593), (578, 579, 591, 590), (584, 576, 588, 596), (588, 589, 601, 600), (595, 586, 598, 607), (592, 593, 605, 604), (589, 590, 602, 601), (597, 596, 608, 609), (586, 587, 599, 598), (593, 594, 606, 605), (590, 591, 603, 602), (596, 588, 600, 608), (594, 595, 607, 606), (591, 592, 604, 603), (601, 602, 614, 613), (609, 608, 620, 621), (598, 599, 611, 610), (605, 606, 618, 617), (602, 603, 615, 614), (608, 600, 612, 620), (606, 607, 619, 618), (603, 604, 616, 615), (600, 601, 613, 612), (607, 598, 610, 619), (604, 605, 617, 616), (617, 618, 630, 629), (614, 615, 627, 626), (620, 612, 624, 632), (618, 619, 631, 630), (615, 616, 628, 627), (612, 613, 625, 624), (619, 610, 622, 631), (616, 617, 629, 628), (613, 614, 626, 625), (621, 620, 632, 633), (610, 611, 623, 622), (632, 624, 636, 644), (630, 631, 643, 642), (627, 628, 640, 639), (624, 625, 637, 636), (631, 622, 634, 643), (628, 629, 641, 640), (625, 626, 638, 637), (633, 632, 644, 645), (622, 623, 635, 634), (629, 630, 642, 641), (626, 627, 639, 638), (636, 637, 649, 648), (643, 634, 646, 655), (640, 641, 653, 652), (637, 638, 650, 649), (645, 644, 656, 657), (634, 635, 647, 646), (641, 642, 654, 653), (638, 639, 651, 650), (644, 636, 648, 656), (642, 643, 655, 654), (639, 640, 652, 651), (652, 653, 665, 664), (649, 650, 662, 661), (657, 656, 668, 669), (646, 647, 659, 658), (653, 654, 666, 665), (650, 651, 663, 662), (656, 648, 660, 668), (654, 655, 667, 666), (651, 652, 664, 663), (648, 649, 661, 660), (655, 646, 658, 667), (658, 659, 671, 670), (665, 666, 678, 677), (662, 663, 675, 674), (668, 660, 672, 680), (666, 667, 679, 678), (663, 664, 676, 675), (660, 661, 673, 672), (667, 658, 670, 679), (664, 665, 677, 676), (661, 662, 674, 673), (669, 668, 680, 681), (680, 672, 684, 692), (678, 679, 691, 690), (675, 676, 688, 687), (672, 673, 685, 684), (679, 670, 682, 691), (676, 677, 689, 688), (673, 674, 686, 685), (681, 680, 692, 693), (670, 671, 683, 682), (677, 678, 690, 689), (674, 675, 687, 686), (687, 688, 700, 699), (684, 685, 697, 696), (691, 682, 694, 703), (688, 689, 701, 700), (685, 686, 698, 697), (693, 692, 704, 705), (682, 683, 695, 694), (689, 690, 702, 701), (686, 687, 699, 698), (692, 684, 696, 704), (690, 691, 703, 702), (700, 701, 713, 712), (697, 698, 710, 709), (705, 704, 716, 717), (694, 695, 707, 706), (701, 702, 714, 713), (698, 699, 711, 710), (704, 696, 708, 716), (702, 703, 715, 714), (699, 700, 712, 711), (696, 697, 709, 708), (703, 694, 706, 715), (717, 716, 728, 729), (706, 707, 719, 718), (713, 714, 726, 725), (710, 711, 723, 722), (716, 708, 720, 728), (714, 715, 727, 726), (711, 712, 724, 723), (708, 709, 721, 720), (715, 706, 718, 727), (712, 713, 725, 724), (709, 710, 722, 721), (722, 723, 735, 734), (728, 720, 732, 740), (726, 727, 739, 738), (723, 724, 736, 735), (720, 721, 733, 732), (727, 718, 730, 739), (724, 725, 737, 736), (721, 722, 734, 733), (729, 728, 740, 741), (718, 719, 731, 730), (725, 726, 738, 737), (735, 736, 748, 747), (732, 733, 745, 744), (739, 730, 742, 751), (736, 737, 749, 748), (733, 734, 746, 745), (741, 740, 752, 753), (730, 731, 743, 742), (737, 738, 750, 749), (734, 735, 747, 746), (740, 732, 744, 752), (738, 739, 751, 750), (751, 742, 754, 763), (748, 749, 761, 760), (745, 746, 758, 757), (753, 752, 764, 765), (742, 743, 755, 754), (749, 750, 762, 761), (746, 747, 759, 758), (752, 744, 756, 764), (750, 751, 763, 762), (747, 748, 760, 759), (744, 745, 757, 756), (757, 758, 770, 769), (765, 764, 776, 777), (754, 755, 767, 766), (761, 762, 774, 773), (758, 759, 771, 770), (764, 756, 768, 776), (762, 763, 775, 774), (759, 760, 772, 771), (756, 757, 769, 768), (763, 754, 766, 775), (760, 761, 773, 772), (770, 771, 783, 782), (776, 768, 780, 788), (774, 775, 787, 786), (771, 772, 784, 783), (768, 769, 781, 780), (775, 766, 778, 787), (772, 773, 785, 784), (769, 770, 782, 781), (777, 776, 788, 789), (766, 767, 779, 778), (773, 774, 786, 785), (786, 787, 799, 798), (783, 784, 796, 795), (780, 781, 793, 792), (787, 778, 790, 799), (784, 785, 797, 796), (781, 782, 794, 793), (789, 788, 800, 801), (778, 779, 791, 790), (785, 786, 798, 797), (782, 783, 795, 794), (788, 780, 792, 800), (396, 397, 804, 803), (403, 404, 811, 810), (400, 401, 808, 807), (397, 398, 805, 804), (404, 405, 812, 811), (401, 402, 809, 808), (398, 399, 806, 805), (395, 396, 803, 802), (402, 403, 810, 809), (399, 400, 807, 806), (805, 806, 817, 816), (802, 803, 814, 813), (809, 810, 821, 820), (806, 807, 818, 817), (803, 804, 815, 814), (810, 811, 822, 821), (807, 808, 819, 818), (804, 805, 816, 815), (811, 812, 823, 822), (808, 809, 820, 819), (822, 823, 834, 833), (819, 820, 831, 830), (816, 817, 828, 827), (813, 814, 825, 824), (820, 821, 832, 831), (817, 818, 829, 828), (814, 815, 826, 825), (821, 822, 833, 832), (818, 819, 830, 829), (815, 816, 827, 826), (829, 830, 841, 840), (826, 827, 838, 837), (833, 834, 845, 844), (830, 831, 842, 841), (827, 828, 839, 838), (824, 825, 836, 835), (831, 832, 843, 842), (828, 829, 840, 839), (825, 826, 837, 836), (832, 833, 844, 843), (836, 837, 848, 847), (843, 844, 855, 854), (840, 841, 852, 851), (837, 838, 849, 848), (844, 845, 856, 855), (841, 842, 853, 852), (838, 839, 850, 849), (835, 836, 847, 846), (842, 843, 854, 853), (839, 840, 851, 850), (850, 851, 862, 861), (847, 848, 859, 858), (854, 855, 866, 865), (851, 852, 863, 862), (848, 849, 860, 859), (855, 856, 867, 866), (852, 853, 864, 863), (849, 850, 861, 860), (846, 847, 858, 857), (853, 854, 865, 864), (857, 858, 869, 868), (864, 865, 876, 875), (861, 862, 873, 872), (858, 859, 870, 869), (865, 866, 877, 876), (862, 863, 874, 873), (859, 860, 871, 870), (866, 867, 878, 877), (863, 864, 875, 874), (860, 861, 872, 871), (792, 793, 882, 881), (799, 790, 879, 888), (796, 797, 886, 885), (793, 794, 883, 882), (801, 800, 889, 890), (790, 791, 880, 879), (797, 798, 887, 886), (794, 795, 884, 883), (800, 792, 881, 889), (798, 799, 888, 887), (795, 796, 885, 884), (876, 877, 900, 899), (873, 874, 897, 896), (870, 871, 894, 893), (877, 878, 901, 900), (874, 875, 898, 897), (871, 872, 895, 894), (868, 869, 892, 891), (875, 876, 899, 898), (872, 873, 896, 895), (869, 870, 893, 892), (881, 882, 903, 902), (899, 900, 909, 908), (897, 898, 907, 906), (882, 883, 904, 903), (889, 881, 902, 905), (898, 899, 908, 907), (919, 918, 910, 911), (889, 905, 913, 912), (909, 900, 914, 915), (920, 921, 917, 916), (916, 917, 918, 919), (904, 883, 921, 920)])
_uv = me_cylinder.uv_layers.new(name='UVMap')
_uv.uv.foreach_set('vector', [1.0, 0.5, 1.0, 1.0, 0.9688, 1.0, 0.9688, 0.5, 0.5312, 0.5, 0.5312, 1.0, 0.5, 1.0, 0.5, 0.5, 0.5, 0.5, 0.5, 1.0, 0.4688, 1.0, 0.4688, 0.5, 0.4688, 0.5, 0.4688, 1.0, 0.4375, 1.0, 0.4375, 0.5, 0.4375, 0.5, 0.4375, 1.0, 0.4062, 1.0, 0.4062, 0.5, 0.4062, 0.5, 0.4062, 1.0, 0.375, 1.0, 0.375, 0.5, 0.375, 0.5, 0.375, 1.0, 0.3438, 1.0, 0.3438, 0.5, 0.3438, 0.5, 0.3438, 1.0, 0.3125, 1.0, 0.3125, 0.5, 0.3125, 0.5, 0.3125, 1.0, 0.2812, 1.0, 0.2812, 0.5, 0.2656, 0.5, 0.2656, 1.0, 0.25, 1.0, 0.25, 0.5, 0.25, 0.5, 0.25, 1.0, 0.2188, 1.0, 0.2188, 0.5, 0.2188, 0.5, 0.2188, 1.0, 0.1875, 1.0, 0.1875, 0.5, 0.1875, 0.5, 0.1875, 1.0, 0.1562, 1.0, 0.1562, 0.5, 0.1562, 0.5, 0.1562, 1.0, 0.125, 1.0, 0.125, 0.5, 0.125, 0.5, 0.125, 1.0, 0.09375, 1.0, 0.09375, 0.5, 0.09375, 0.5, 0.09375, 1.0, 0.0625, 1.0, 0.0625, 0.5, 0.0625, 0.5, 0.0625, 1.0, 0.03125, 1.0, 0.03125, 0.5, 0.03125, 0.5, 0.03125, 1.0, 0.0, 1.0, 0.0, 0.5, 0.2812, 0.5, 0.2812, 1.0, 0.2656, 1.0, 0.2656, 0.5, 0.4062, 0.5, 0.375, 0.5, 0.375, 0.5, 0.4062, 0.5, 0.4375, 0.5, 0.4062, 0.5, 0.4062, 0.5, 0.4375, 0.5, 0.2812, 0.5, 0.2656, 0.5, 0.2656, 0.5, 0.2812, 0.5, 0.4688, 0.5, 0.4375, 0.5, 0.4375, 0.5, 0.4688, 0.5, 0.5, 0.5, 0.4688, 0.5, 0.4688, 0.5, 0.5, 0.5, 0.5312, 0.5, 0.5, 0.5, 0.5, 0.5, 0.5312, 0.5, 0.3125, 0.5, 0.2812, 0.5, 0.2812, 0.5, 0.3125, 0.5, 0.3438, 0.5, 0.3125, 0.5, 0.3125, 0.5, 0.3438, 0.5, 0.375, 0.5, 0.3438, 0.5, 0.3438, 0.5, 0.375, 0.5, 0.2656, 0.5, 0.2656, 0.5, 0.2656, 0.5, 0.2656, 0.5, 1.0, 0.5, 0.9688, 0.5, 0.9688, 0.5, 1.0, 0.5, 0.1562, 0.5, 0.125, 0.5, 0.125, 0.5, 0.1562, 0.5, 0.1875, 0.5, 0.1562, 0.5, 0.1562, 0.5, 0.1875, 0.5, 0.2188, 0.5, 0.1875, 0.5, 0.1875, 0.5, 0.2188, 0.5, 0.25, 0.5, 0.2188, 0.5, 0.2188, 0.5, 0.25, 0.5, 0.2656, 0.5, 0.25, 0.5, 0.25, 0.5, 0.2656, 0.5, 0.03125, 0.5, 0.0, 0.5, 0.0, 0.5, 0.03125, 0.5, 0.0625, 0.5, 0.03125, 0.5, 0.03125, 0.5, 0.0625, 0.5, 0.09375, 0.5, 0.0625, 0.5, 0.0625, 0.5, 0.09375, 0.5, 0.125, 0.5, 0.09375, 0.5, 0.09375, 0.5, 0.125, 0.5, 0.2656, 0.5, 0.2656, 0.5, 0.2656, 0.5, 0.2656, 0.5, 0.5312, 0.5, 0.5, 0.5, 0.5, 0.5, 0.5312, 0.5, 0.3125, 0.5, 0.2812, 0.5, 0.2812, 0.5, 0.3125, 0.5, 0.4062, 0.5, 0.375, 0.5, 0.375, 0.5, 0.4062, 0.5, 0.5, 0.5, 0.4688, 0.5, 0.4688, 0.5, 0.5, 0.5, 0.2812, 0.5, 0.2656, 0.5, 0.2656, 0.5, 0.2812, 0.5, 0.375, 0.5, 0.3438, 0.5, 0.3438, 0.5, 0.375, 0.5, 0.4688, 0.5, 0.4375, 0.5, 0.4375, 0.5, 0.4688, 0.5, 0.3438, 0.5, 0.3125, 0.5, 0.3125, 0.5, 0.3438, 0.5, 0.2656, 0.5, 0.2656, 0.5, 0.2656, 0.5, 0.2656, 0.5, 0.4375, 0.5, 0.4062, 0.5, 0.4062, 0.5, 0.4375, 0.5, 0.375, 0.5, 0.3438, 0.5, 0.3438, 0.5, 0.375, 0.5, 0.4688, 0.5, 0.4375, 0.5, 0.4375, 0.5, 0.4688, 0.5, 0.2656, 0.5, 0.2656, 0.5, 0.2656, 0.5, 0.2656, 0.5, 0.3438, 0.5, 0.3125, 0.5, 0.3125, 0.5, 0.3438, 0.5, 0.4375, 0.5, 0.4062, 0.5, 0.4062, 0.5, 0.4375, 0.5, 0.5312, 0.5, 0.5, 0.5, 0.5, 0.5, 0.5312, 0.5, 0.3125, 0.5, 0.2812, 0.5, 0.2812, 0.5, 0.3125, 0.5, 0.4062, 0.5, 0.375, 0.5, 0.375, 0.5, 0.4062, 0.5, 0.5, 0.5, 0.4688, 0.5, 0.4688, 0.5, 0.5, 0.5, 0.2812, 0.5, 0.2656, 0.5, 0.2656, 0.5, 0.2812, 0.5, 0.5, 0.5, 0.4688, 0.5, 0.4688, 0.5, 0.5, 0.5, 0.2812, 0.5, 0.2656, 0.5, 0.2656, 0.5, 0.2812, 0.5, 0.375, 0.5, 0.3438, 0.5, 0.3438, 0.5, 0.375, 0.5, 0.4688, 0.5, 0.4375, 0.5, 0.4375, 0.5, 0.4688, 0.5, 0.2656, 0.5, 0.2656, 0.5, 0.2656, 0.5, 0.2656, 0.5, 0.3438, 0.5, 0.3125, 0.5, 0.3125, 0.5, 0.3438, 0.5, 0.4375, 0.5, 0.4062, 0.5, 0.4062, 0.5, 0.4375, 0.5, 0.5312, 0.5, 0.5, 0.5, 0.5, 0.5, 0.5312, 0.5, 0.3125, 0.5, 0.2812, 0.5, 0.2812, 0.5, 0.3125, 0.5, 0.4062, 0.5, 0.375, 0.5, 0.375, 0.5, 0.4062, 0.5, 0.3125, 0.5, 0.2812, 0.5, 0.2812, 0.5, 0.3125, 0.5, 0.4062, 0.5, 0.375, 0.5, 0.375, 0.5, 0.4062, 0.5, 0.5, 0.5, 0.4688, 0.5, 0.4688, 0.5, 0.5, 0.5, 0.2812, 0.5, 0.2656, 0.5, 0.2656, 0.5, 0.2812, 0.5, 0.375, 0.5, 0.3438, 0.5, 0.3438, 0.5, 0.375, 0.5, 0.4688, 0.5, 0.4375, 0.5, 0.4375, 0.5, 0.4688, 0.5, 0.2656, 0.5, 0.2656, 0.5, 0.2656, 0.5, 0.2656, 0.5, 0.3438, 0.5, 0.3125, 0.5, 0.3125, 0.5, 0.3438, 0.5, 0.4375, 0.5, 0.4062, 0.5, 0.4062, 0.5, 0.4375, 0.5, 0.5312, 0.5, 0.5, 0.5, 0.5, 0.5, 0.5312, 0.5, 0.4375, 0.5, 0.4062, 0.5, 0.4062, 0.5, 0.4375, 0.5, 0.5312, 0.5, 0.5, 0.5, 0.5, 0.5, 0.5312, 0.5, 0.3125, 0.5, 0.2812, 0.5, 0.2812, 0.5, 0.3125, 0.5, 0.4062, 0.5, 0.375, 0.5, 0.375, 0.5, 0.4062, 0.5, 0.5, 0.5, 0.4688, 0.5, 0.4688, 0.5, 0.5, 0.5, 0.2812, 0.5, 0.2656, 0.5, 0.2656, 0.5, 0.2812, 0.5, 0.375, 0.5, 0.3438, 0.5, 0.3438, 0.5, 0.375, 0.5, 0.4688, 0.5, 0.4375, 0.5, 0.4375, 0.5, 0.4688, 0.5, 0.2656, 0.5, 0.2656, 0.5, 0.2656, 0.5, 0.2656, 0.5, 0.3438, 0.5, 0.3125, 0.5, 0.3125, 0.5, 0.3438, 0.5, 0.3438, 0.5, 0.3125, 0.5, 0.3125, 0.5, 0.3438, 0.5, 0.4375, 0.5, 0.4062, 0.5, 0.4062, 0.5, 0.4375, 0.5, 0.5312, 0.5, 0.5, 0.5, 0.5, 0.5, 0.5312, 0.5, 0.3125, 0.5, 0.2812, 0.5, 0.2812, 0.5, 0.3125, 0.5, 0.4062, 0.5, 0.375, 0.5, 0.375, 0.5, 0.4062, 0.5, 0.5, 0.5, 0.4688, 0.5, 0.4688, 0.5, 0.5, 0.5, 0.2812, 0.5, 0.2656, 0.5, 0.2656, 0.5, 0.2812, 0.5, 0.375, 0.5, 0.3438, 0.5, 0.3438, 0.5, 0.375, 0.5, 0.4688, 0.5, 0.4375, 0.5, 0.4375, 0.5, 0.4688, 0.5, 0.2656, 0.5, 0.2656, 0.5, 0.2656, 0.5, 0.2656, 0.5, 0.4688, 0.5, 0.4375, 0.5, 0.4375, 0.5, 0.4688, 0.5, 0.2656, 0.5, 0.2656, 0.5, 0.2656, 0.5, 0.2656, 0.5, 0.3438, 0.5, 0.3125, 0.5, 0.3125, 0.5, 0.3438, 0.5, 0.4375, 0.5, 0.4062, 0.5, 0.4062, 0.5, 0.4375, 0.5, 0.5312, 0.5, 0.5, 0.5, 0.5, 0.5, 0.5312, 0.5, 0.3125, 0.5, 0.2812, 0.5, 0.2812, 0.5, 0.3125, 0.5, 0.4062, 0.5, 0.375, 0.5, 0.375, 0.5, 0.4062, 0.5, 0.5, 0.5, 0.4688, 0.5, 0.4688, 0.5, 0.5, 0.5, 0.2812, 0.5, 0.2656, 0.5, 0.2656, 0.5, 0.2812, 0.5, 0.375, 0.5, 0.3438, 0.5, 0.3438, 0.5, 0.375, 0.5, 0.2812, 0.5, 0.2656, 0.5, 0.2656, 0.5, 0.2812, 0.5, 0.375, 0.5, 0.3438, 0.5, 0.3438, 0.5, 0.375, 0.5, 0.4688, 0.5, 0.4375, 0.5, 0.4375, 0.5, 0.4688, 0.5, 0.2656, 0.5, 0.2656, 0.5, 0.2656, 0.5, 0.2656, 0.5, 0.3438, 0.5, 0.3125, 0.5, 0.3125, 0.5, 0.3438, 0.5, 0.4375, 0.5, 0.4062, 0.5, 0.4062, 0.5, 0.4375, 0.5, 0.5312, 0.5, 0.5, 0.5, 0.5, 0.5, 0.5312, 0.5, 0.3125, 0.5, 0.2812, 0.5, 0.2812, 0.5, 0.3125, 0.5, 0.4062, 0.5, 0.375, 0.5, 0.375, 0.5, 0.4062, 0.5, 0.5, 0.5, 0.4688, 0.5, 0.4688, 0.5, 0.5, 0.5, 0.4062, 0.5, 0.375, 0.5, 0.375, 0.5, 0.4062, 0.5, 0.5, 0.5, 0.4688, 0.5, 0.4688, 0.5, 0.5, 0.5, 0.2812, 0.5, 0.2656, 0.5, 0.2656, 0.5, 0.2812, 0.5, 0.375, 0.5, 0.3438, 0.5, 0.3438, 0.5, 0.375, 0.5, 0.4688, 0.5, 0.4375, 0.5, 0.4375, 0.5, 0.4688, 0.5, 0.2656, 0.5, 0.2656, 0.5, 0.2656, 0.5, 0.2656, 0.5, 0.3438, 0.5, 0.3125, 0.5, 0.3125, 0.5, 0.3438, 0.5, 0.4375, 0.5, 0.4062, 0.5, 0.4062, 0.5, 0.4375, 0.5, 0.5312, 0.5, 0.5, 0.5, 0.5, 0.5, 0.5312, 0.5, 0.3125, 0.5, 0.2812, 0.5, 0.2812, 0.5, 0.3125, 0.5, 0.5312, 0.5, 0.5, 0.5, 0.5, 0.5, 0.5312, 0.5, 0.3125, 0.5, 0.2812, 0.5, 0.2812, 0.5, 0.3125, 0.5, 0.4062, 0.5, 0.375, 0.5, 0.375, 0.5, 0.4062, 0.5, 0.5, 0.5, 0.4688, 0.5, 0.4688, 0.5, 0.5, 0.5, 0.2812, 0.5, 0.2656, 0.5, 0.2656, 0.5, 0.2812, 0.5, 0.375, 0.5, 0.3438, 0.5, 0.3438, 0.5, 0.375, 0.5, 0.4688, 0.5, 0.4375, 0.5, 0.4375, 0.5, 0.4688, 0.5, 0.2656, 0.5, 0.2656, 0.5, 0.2656, 0.5, 0.2656, 0.5, 0.3438, 0.5, 0.3125, 0.5, 0.3125, 0.5, 0.3438, 0.5, 0.4375, 0.5, 0.4062, 0.5, 0.4062, 0.5, 0.4375, 0.5, 0.4375, 0.5, 0.4062, 0.5, 0.4062, 0.5, 0.4375, 0.5, 0.5312, 0.5, 0.5, 0.5, 0.5, 0.5, 0.5312, 0.5, 0.3125, 0.5, 0.2812, 0.5, 0.2812, 0.5, 0.3125, 0.5, 0.4062, 0.5, 0.375, 0.5, 0.375, 0.5, 0.4062, 0.5, 0.5, 0.5, 0.4688, 0.5, 0.4688, 0.5, 0.5, 0.5, 0.2812, 0.5, 0.2656, 0.5, 0.2656, 0.5, 0.2812, 0.5, 0.375, 0.5, 0.3438, 0.5, 0.3438, 0.5, 0.375, 0.5, 0.4688, 0.5, 0.4375, 0.5, 0.4375, 0.5, 0.4688, 0.5, 0.2656, 0.5, 0.2656, 0.5, 0.2656, 0.5, 0.2656, 0.5, 0.3438, 0.5, 0.3125, 0.5, 0.3125, 0.5, 0.3438, 0.5, 0.2656, 0.5, 0.2656, 0.5, 0.2656, 0.5, 0.2656, 0.5, 0.3438, 0.5, 0.3125, 0.5, 0.3125, 0.5, 0.3438, 0.5, 0.4375, 0.5, 0.4062, 0.5, 0.4062, 0.5, 0.4375, 0.5, 0.5312, 0.5, 0.5, 0.5, 0.5, 0.5, 0.5312, 0.5, 0.3125, 0.5, 0.2812, 0.5, 0.2812, 0.5, 0.3125, 0.5, 0.4062, 0.5, 0.375, 0.5, 0.375, 0.5, 0.4062, 0.5, 0.5, 0.5, 0.4688, 0.5, 0.4688, 0.5, 0.5, 0.5, 0.2812, 0.5, 0.2656, 0.5, 0.2656, 0.5, 0.2812, 0.5, 0.375, 0.5, 0.3438, 0.5, 0.3438, 0.5, 0.375, 0.5, 0.4688, 0.5, 0.4375, 0.5, 0.4375, 0.5, 0.4688, 0.5, 0.375, 0.5, 0.3438, 0.5, 0.3438, 0.5, 0.375, 0.5, 0.4688, 0.5, 0.4375, 0.5, 0.4375, 0.5, 0.4688, 0.5, 0.2656, 0.5, 0.2656, 0.5, 0.2656, 0.5, 0.2656, 0.5, 0.3438, 0.5, 0.3125, 0.5, 0.3125, 0.5, 0.3438, 0.5, 0.4375, 0.5, 0.4062, 0.5, 0.4062, 0.5, 0.4375, 0.5, 0.5312, 0.5, 0.5, 0.5, 0.5, 0.5, 0.5312, 0.5, 0.3125, 0.5, 0.2812, 0.5, 0.2812, 0.5, 0.3125, 0.5, 0.4062, 0.5, 0.375, 0.5, 0.375, 0.5, 0.4062, 0.5, 0.5, 0.5, 0.4688, 0.5, 0.4688, 0.5, 0.5, 0.5, 0.2812, 0.5, 0.2656, 0.5, 0.2656, 0.5, 0.2812, 0.5, 0.5, 0.5, 0.4688, 0.5, 0.4688, 0.5, 0.5, 0.5, 0.2812, 0.5, 0.2656, 0.5, 0.2656, 0.5, 0.2812, 0.5, 0.375, 0.5, 0.3438, 0.5, 0.3438, 0.5, 0.375, 0.5, 0.4688, 0.5, 0.4375, 0.5, 0.4375, 0.5, 0.4688, 0.5, 0.2656, 0.5, 0.2656, 0.5, 0.2656, 0.5, 0.2656, 0.5, 0.3438, 0.5, 0.3125, 0.5, 0.3125, 0.5, 0.3438, 0.5, 0.4375, 0.5, 0.4062, 0.5, 0.4062, 0.5, 0.4375, 0.5, 0.5312, 0.5, 0.5, 0.5, 0.5, 0.5, 0.5312, 0.5, 0.3125, 0.5, 0.2812, 0.5, 0.2812, 0.5, 0.3125, 0.5, 0.4062, 0.5, 0.375, 0.5, 0.375, 0.5, 0.4062, 0.5, 0.4062, 0.5, 0.375, 0.5, 0.375, 0.5, 0.4062, 0.5, 0.5, 0.5, 0.4688, 0.5, 0.4688, 0.5, 0.5, 0.5, 0.2812, 0.5, 0.2656, 0.5, 0.2656, 0.5, 0.2812, 0.5, 0.375, 0.5, 0.3438, 0.5, 0.3438, 0.5, 0.375, 0.5, 0.4688, 0.5, 0.4375, 0.5, 0.4375, 0.5, 0.4688, 0.5, 0.2656, 0.5, 0.2656, 0.5, 0.2656, 0.5, 0.2656, 0.5, 0.3438, 0.5, 0.3125, 0.5, 0.3125, 0.5, 0.3438, 0.5, 0.4375, 0.5, 0.4062, 0.5, 0.4062, 0.5, 0.4375, 0.5, 0.5312, 0.5, 0.5, 0.5, 0.5, 0.5, 0.5312, 0.5, 0.3125, 0.5, 0.2812, 0.5, 0.2812, 0.5, 0.3125, 0.5, 0.5312, 0.5, 0.5, 0.5, 0.5, 0.5, 0.5312, 0.5, 0.3125, 0.5, 0.2812, 0.5, 0.2812, 0.5, 0.3125, 0.5, 0.4062, 0.5, 0.375, 0.5, 0.375, 0.5, 0.4062, 0.5, 0.5, 0.5, 0.4688, 0.5, 0.4688, 0.5, 0.5, 0.5, 0.2812, 0.5, 0.2656, 0.5, 0.2656, 0.5, 0.2812, 0.5, 0.375, 0.5, 0.3438, 0.5, 0.3438, 0.5, 0.375, 0.5, 0.4688, 0.5, 0.4375, 0.5, 0.4375, 0.5, 0.4688, 0.5, 0.2656, 0.5, 0.2656, 0.5, 0.2656, 0.5, 0.2656, 0.5, 0.3438, 0.5, 0.3125, 0.5, 0.3125, 0.5, 0.3438, 0.5, 0.4375, 0.5, 0.4062, 0.5, 0.4062, 0.5, 0.4375, 0.5, 0.3438, 0.5, 0.3125, 0.5, 0.3125, 0.5, 0.3438, 0.5, 0.4375, 0.5, 0.4062, 0.5, 0.4062, 0.5, 0.4375, 0.5, 0.5312, 0.5, 0.5, 0.5, 0.5, 0.5, 0.5312, 0.5, 0.3125, 0.5, 0.2812, 0.5, 0.2812, 0.5, 0.3125, 0.5, 0.4062, 0.5, 0.375, 0.5, 0.375, 0.5, 0.4062, 0.5, 0.5, 0.5, 0.4688, 0.5, 0.4688, 0.5, 0.5, 0.5, 0.2812, 0.5, 0.2656, 0.5, 0.2656, 0.5, 0.2812, 0.5, 0.375, 0.5, 0.3438, 0.5, 0.3438, 0.5, 0.375, 0.5, 0.4688, 0.5, 0.4375, 0.5, 0.4375, 0.5, 0.4688, 0.5, 0.2656, 0.5, 0.2656, 0.5, 0.2656, 0.5, 0.2656, 0.5, 0.4688, 0.5, 0.4375, 0.5, 0.4375, 0.5, 0.4688, 0.5, 0.2656, 0.5, 0.2656, 0.5, 0.2656, 0.5, 0.2656, 0.5, 0.3438, 0.5, 0.3125, 0.5, 0.3125, 0.5, 0.3438, 0.5, 0.4375, 0.5, 0.4062, 0.5, 0.4062, 0.5, 0.4375, 0.5, 0.5312, 0.5, 0.5, 0.5, 0.5, 0.5, 0.5312, 0.5, 0.3125, 0.5, 0.2812, 0.5, 0.2812, 0.5, 0.3125, 0.5, 0.4062, 0.5, 0.375, 0.5, 0.375, 0.5, 0.4062, 0.5, 0.5, 0.5, 0.4688, 0.5, 0.4688, 0.5, 0.5, 0.5, 0.2812, 0.5, 0.2656, 0.5, 0.2656, 0.5, 0.2812, 0.5, 0.375, 0.5, 0.3438, 0.5, 0.3438, 0.5, 0.375, 0.5, 0.375, 0.5, 0.3438, 0.5, 0.3438, 0.5, 0.375, 0.5, 0.4688, 0.5, 0.4375, 0.5, 0.4375, 0.5, 0.4688, 0.5, 0.2656, 0.5, 0.2656, 0.5, 0.2656, 0.5, 0.2656, 0.5, 0.3438, 0.5, 0.3125, 0.5, 0.3125, 0.5, 0.3438, 0.5, 0.4375, 0.5, 0.4062, 0.5, 0.4062, 0.5, 0.4375, 0.5, 0.5312, 0.5, 0.5, 0.5, 0.5, 0.5, 0.5312, 0.5, 0.3125, 0.5, 0.2812, 0.5, 0.2812, 0.5, 0.3125, 0.5, 0.4062, 0.5, 0.375, 0.5, 0.375, 0.5, 0.4062, 0.5, 0.5, 0.5, 0.4688, 0.5, 0.4688, 0.5, 0.5, 0.5, 0.2812, 0.5, 0.2656, 0.5, 0.2656, 0.5, 0.2812, 0.5, 0.2812, 0.5, 0.2656, 0.5, 0.2656, 0.5, 0.2812, 0.5, 0.375, 0.5, 0.3438, 0.5, 0.3438, 0.5, 0.375, 0.5, 0.4688, 0.5, 0.4375, 0.5, 0.4375, 0.5, 0.4688, 0.5, 0.2656, 0.5, 0.2656, 0.5, 0.2656, 0.5, 0.2656, 0.5, 0.3438, 0.5, 0.3125, 0.5, 0.3125, 0.5, 0.3438, 0.5, 0.4375, 0.5, 0.4062, 0.5, 0.4062, 0.5, 0.4375, 0.5, 0.5312, 0.5, 0.5, 0.5, 0.5, 0.5, 0.5312, 0.5, 0.3125, 0.5, 0.2812, 0.5, 0.2812, 0.5, 0.3125, 0.5, 0.4062, 0.5, 0.375, 0.5, 0.375, 0.5, 0.4062, 0.5, 0.5, 0.5, 0.4688, 0.5, 0.4688, 0.5, 0.5, 0.5, 0.4062, 0.5, 0.375, 0.5, 0.375, 0.5, 0.4062, 0.5, 0.5, 0.5, 0.4688, 0.5, 0.4688, 0.5, 0.5, 0.5, 0.2812, 0.5, 0.2656, 0.5, 0.2656, 0.5, 0.2812, 0.5, 0.375, 0.5, 0.3438, 0.5, 0.3438, 0.5, 0.375, 0.5, 0.4688, 0.5, 0.4375, 0.5, 0.4375, 0.5, 0.4688, 0.5, 0.2656, 0.5, 0.2656, 0.5, 0.2656, 0.5, 0.2656, 0.5, 0.3438, 0.5, 0.3125, 0.5, 0.3125, 0.5, 0.3438, 0.5, 0.4375, 0.5, 0.4062, 0.5, 0.4062, 0.5, 0.4375, 0.5, 0.5312, 0.5, 0.5, 0.5, 0.5, 0.5, 0.5312, 0.5, 0.3125, 0.5, 0.2812, 0.5, 0.2812, 0.5, 0.3125, 0.5, 0.5312, 0.5, 0.5, 0.5, 0.5, 0.5, 0.5312, 0.5, 0.3125, 0.5, 0.2812, 0.5, 0.2812, 0.5, 0.3125, 0.5, 0.4062, 0.5, 0.375, 0.5, 0.375, 0.5, 0.4062, 0.5, 0.5, 0.5, 0.4688, 0.5, 0.4688, 0.5, 0.5, 0.5, 0.2812, 0.5, 0.2656, 0.5, 0.2656, 0.5, 0.2812, 0.5, 0.375, 0.5, 0.3438, 0.5, 0.3438, 0.5, 0.375, 0.5, 0.4688, 0.5, 0.4375, 0.5, 0.4375, 0.5, 0.4688, 0.5, 0.2656, 0.5, 0.2656, 0.5, 0.2656, 0.5, 0.2656, 0.5, 0.3438, 0.5, 0.3125, 0.5, 0.3125, 0.5, 0.3438, 0.5, 0.4375, 0.5, 0.4062, 0.5, 0.4062, 0.5, 0.4375, 0.5, 0.4375, 0.5, 0.4062, 0.5, 0.4062, 0.5, 0.4375, 0.5, 0.5312, 0.5, 0.5, 0.5, 0.5, 0.5, 0.5312, 0.5, 0.3125, 0.5, 0.2812, 0.5, 0.2812, 0.5, 0.3125, 0.5, 0.4062, 0.5, 0.375, 0.5, 0.375, 0.5, 0.4062, 0.5, 0.5, 0.5, 0.4688, 0.5, 0.4688, 0.5, 0.5, 0.5, 0.2812, 0.5, 0.2656, 0.5, 0.2656, 0.5, 0.2812, 0.5, 0.375, 0.5, 0.3438, 0.5, 0.3438, 0.5, 0.375, 0.5, 0.4688, 0.5, 0.4375, 0.5, 0.4375, 0.5, 0.4688, 0.5, 0.2656, 0.5, 0.2656, 0.5, 0.2656, 0.5, 0.2656, 0.5, 0.3438, 0.5, 0.3125, 0.5, 0.3125, 0.5, 0.3438, 0.5, 0.2656, 0.5, 0.2656, 0.5, 0.2656, 0.5, 0.2656, 0.5, 0.3438, 0.5, 0.3125, 0.5, 0.3125, 0.5, 0.3438, 0.5, 0.4375, 0.5, 0.4062, 0.5, 0.4062, 0.5, 0.4375, 0.5, 0.5312, 0.5, 0.5, 0.5, 0.5, 0.5, 0.5312, 0.5, 0.3125, 0.5, 0.2812, 0.5, 0.2812, 0.5, 0.3125, 0.5, 0.4062, 0.5, 0.375, 0.5, 0.375, 0.5, 0.4062, 0.5, 0.5, 0.5, 0.4688, 0.5, 0.4688, 0.5, 0.5, 0.5, 0.2812, 0.5, 0.2656, 0.5, 0.2656, 0.5, 0.2812, 0.5, 0.375, 0.5, 0.3438, 0.5, 0.3438, 0.5, 0.375, 0.5, 0.4688, 0.5, 0.4375, 0.5, 0.4375, 0.5, 0.4688, 0.5, 0.2656, 0.5, 0.2656, 0.5, 0.2656, 0.5, 0.2656, 0.5, 0.3438, 0.5, 0.3125, 0.5, 0.3125, 0.5, 0.3438, 0.5, 0.4375, 0.5, 0.4062, 0.5, 0.4062, 0.5, 0.4375, 0.5, 0.5312, 0.5, 0.5, 0.5, 0.5, 0.5, 0.5312, 0.5, 0.3125, 0.5, 0.2812, 0.5, 0.2812, 0.5, 0.3125, 0.5, 0.4062, 0.5, 0.375, 0.5, 0.375, 0.5, 0.4062, 0.5, 0.5, 0.5, 0.4688, 0.5, 0.4688, 0.5, 0.5, 0.5, 0.2812, 0.5, 0.2656, 0.5, 0.2656, 0.5, 0.2812, 0.5, 0.375, 0.5, 0.3438, 0.5, 0.3438, 0.5, 0.375, 0.5, 0.4688, 0.5, 0.4375, 0.5, 0.4375, 0.5, 0.4688, 0.5, 0.375, 0.5, 0.3438, 0.5, 0.3438, 0.5, 0.375, 0.5, 0.4688, 0.5, 0.4375, 0.5, 0.4375, 0.5, 0.4688, 0.5, 0.2656, 0.5, 0.2656, 0.5, 0.2656, 0.5, 0.2656, 0.5, 0.3438, 0.5, 0.3125, 0.5, 0.3125, 0.5, 0.3438, 0.5, 0.4375, 0.5, 0.4062, 0.5, 0.4062, 0.5, 0.4375, 0.5, 0.5312, 0.5, 0.5, 0.5, 0.5, 0.5, 0.5312, 0.5, 0.3125, 0.5, 0.2812, 0.5, 0.2812, 0.5, 0.3125, 0.5, 0.4062, 0.5, 0.375, 0.5, 0.375, 0.5, 0.4062, 0.5, 0.5, 0.5, 0.4688, 0.5, 0.4688, 0.5, 0.5, 0.5, 0.2812, 0.5, 0.2656, 0.5, 0.2656, 0.5, 0.2812, 0.5, 0.5, 0.5, 0.4688, 0.5, 0.4688, 0.5, 0.5, 0.5, 0.2812, 0.5, 0.2656, 0.5, 0.2656, 0.5, 0.2812, 0.5, 0.375, 0.5, 0.3438, 0.5, 0.3438, 0.5, 0.375, 0.5, 0.4688, 0.5, 0.4375, 0.5, 0.4375, 0.5, 0.4688, 0.5, 0.2656, 0.5, 0.2656, 0.5, 0.2656, 0.5, 0.2656, 0.5, 0.3438, 0.5, 0.3125, 0.5, 0.3125, 0.5, 0.3438, 0.5, 0.4375, 0.5, 0.4062, 0.5, 0.4062, 0.5, 0.4375, 0.5, 0.5312, 0.5, 0.5, 0.5, 0.5, 0.5, 0.5312, 0.5, 0.3125, 0.5, 0.2812, 0.5, 0.2812, 0.5, 0.3125, 0.5, 0.4062, 0.5, 0.375, 0.5, 0.375, 0.5, 0.4062, 0.5, 0.5312, 0.5, 0.5, 0.5, 0.5, 0.5, 0.5312, 0.5, 0.3125, 0.5, 0.2812, 0.5, 0.2812, 0.5, 0.3125, 0.5, 0.4062, 0.5, 0.375, 0.5, 0.375, 0.5, 0.4062, 0.5, 0.5, 0.5, 0.4688, 0.5, 0.4688, 0.5, 0.5, 0.5, 0.2812, 0.5, 0.2656, 0.5, 0.2656, 0.5, 0.2812, 0.5, 0.375, 0.5, 0.3438, 0.5, 0.3438, 0.5, 0.375, 0.5, 0.4688, 0.5, 0.4375, 0.5, 0.4375, 0.5, 0.4688, 0.5, 0.2656, 0.5, 0.2656, 0.5, 0.2656, 0.5, 0.2656, 0.5, 0.3438, 0.5, 0.3125, 0.5, 0.3125, 0.5, 0.3438, 0.5, 0.4375, 0.5, 0.4062, 0.5, 0.4062, 0.5, 0.4375, 0.5, 0.3438, 0.5, 0.3125, 0.5, 0.3125, 0.5, 0.3438, 0.5, 0.4375, 0.5, 0.4062, 0.5, 0.4062, 0.5, 0.4375, 0.5, 0.5312, 0.5, 0.5, 0.5, 0.5, 0.5, 0.5312, 0.5, 0.3125, 0.5, 0.2812, 0.5, 0.2812, 0.5, 0.3125, 0.5, 0.4062, 0.5, 0.375, 0.5, 0.375, 0.5, 0.4062, 0.5, 0.5, 0.5, 0.4688, 0.5, 0.4688, 0.5, 0.5, 0.5, 0.2812, 0.5, 0.2656, 0.5, 0.2656, 0.5, 0.2812, 0.5, 0.375, 0.5, 0.3438, 0.5, 0.3438, 0.5, 0.375, 0.5, 0.4688, 0.5, 0.4375, 0.5, 0.4375, 0.5, 0.4688, 0.5, 0.2656, 0.5, 0.2656, 0.5, 0.2656, 0.5, 0.2656, 0.5, 0.4688, 0.5, 0.4375, 0.5, 0.4375, 0.5, 0.4688, 0.5, 0.2656, 0.5, 0.2656, 0.5, 0.2656, 0.5, 0.2656, 0.5, 0.3438, 0.5, 0.3125, 0.5, 0.3125, 0.5, 0.3438, 0.5, 0.4375, 0.5, 0.4062, 0.5, 0.4062, 0.5, 0.4375, 0.5, 0.5312, 0.5, 0.5, 0.5, 0.5, 0.5, 0.5312, 0.5, 0.3125, 0.5, 0.2812, 0.5, 0.2812, 0.5, 0.3125, 0.5, 0.4062, 0.5, 0.375, 0.5, 0.375, 0.5, 0.4062, 0.5, 0.5, 0.5, 0.4688, 0.5, 0.4688, 0.5, 0.5, 0.5, 0.2812, 0.5, 0.2656, 0.5, 0.2656, 0.5, 0.2812, 0.5, 0.375, 0.5, 0.3438, 0.5, 0.3438, 0.5, 0.375, 0.5, 0.375, 0.5, 0.3438, 0.5, 0.3438, 0.5, 0.375, 0.5, 0.4688, 0.5, 0.4375, 0.5, 0.4375, 0.5, 0.4688, 0.5, 0.2656, 0.5, 0.2656, 0.5, 0.2656, 0.5, 0.2656, 0.5, 0.3438, 0.5, 0.3125, 0.5, 0.3125, 0.5, 0.3438, 0.5, 0.4375, 0.5, 0.4062, 0.5, 0.4062, 0.5, 0.4375, 0.5, 0.5312, 0.5, 0.5, 0.5, 0.5, 0.5, 0.5312, 0.5, 0.3125, 0.5, 0.2812, 0.5, 0.2812, 0.5, 0.3125, 0.5, 0.4062, 0.5, 0.375, 0.5, 0.375, 0.5, 0.4062, 0.5, 0.5, 0.5, 0.4688, 0.5, 0.4688, 0.5, 0.5, 0.5, 0.2812, 0.5, 0.2656, 0.5, 0.2656, 0.5, 0.2812, 0.5, 0.25, 0.5, 0.2188, 0.5, 0.2188, 0.5, 0.25, 0.5, 0.03125, 0.5, 0.0, 0.5, 0.0, 0.5, 0.03125, 0.5, 0.2656, 0.5, 0.2656, 0.5, 0.2656, 0.5, 0.2656, 0.5, 0.125, 0.5, 0.09375, 0.5, 0.09375, 0.5, 0.125, 0.5, 0.2188, 0.5, 0.1875, 0.5, 0.1875, 0.5, 0.2188, 0.5, 1.0, 0.5, 0.9688, 0.5, 0.9688, 0.5, 1.0, 0.5, 0.09375, 0.5, 0.0625, 0.5, 0.0625, 0.5, 0.09375, 0.5, 0.1875, 0.5, 0.1562, 0.5, 0.1562, 0.5, 0.1875, 0.5, 0.2656, 0.5, 0.25, 0.5, 0.25, 0.5, 0.2656, 0.5, 0.0625, 0.5, 0.03125, 0.5, 0.03125, 0.5, 0.0625, 0.5, 0.1562, 0.5, 0.125, 0.5, 0.125, 0.5, 0.1562, 0.5, 0.09375, 0.5, 0.0625, 0.5, 0.0625, 0.5, 0.09375, 0.5, 0.1875, 0.5, 0.1562, 0.5, 0.1562, 0.5, 0.1875, 0.5, 0.2656, 0.5, 0.25, 0.5, 0.25, 0.5, 0.2656, 0.5, 0.0625, 0.5, 0.03125, 0.5, 0.03125, 0.5, 0.0625, 0.5, 0.1562, 0.5, 0.125, 0.5, 0.125, 0.5, 0.1562, 0.5, 0.25, 0.5, 0.2188, 0.5, 0.2188, 0.5, 0.25, 0.5, 0.03125, 0.5, 0.0, 0.5, 0.0, 0.5, 0.03125, 0.5, 0.125, 0.5, 0.09375, 0.5, 0.09375, 0.5, 0.125, 0.5, 0.2188, 0.5, 0.1875, 0.5, 0.1875, 0.5, 0.2188, 0.5, 0.2656, 0.5, 0.2656, 0.5, 0.2656, 0.5, 0.2656, 0.5, 1.0, 0.5, 0.9688, 0.5, 0.9688, 0.5, 1.0, 0.5, 0.2656, 0.5, 0.25, 0.5, 0.25, 0.5, 0.2656, 0.5, 0.0625, 0.5, 0.03125, 0.5, 0.03125, 0.5, 0.0625, 0.5, 0.1562, 0.5, 0.125, 0.5, 0.125, 0.5, 0.1562, 0.5, 0.25, 0.5, 0.2188, 0.5, 0.2188, 0.5, 0.25, 0.5, 0.03125, 0.5, 0.0, 0.5, 0.0, 0.5, 0.03125, 0.5, 0.125, 0.5, 0.09375, 0.5, 0.09375, 0.5, 0.125, 0.5, 0.2188, 0.5, 0.1875, 0.5, 0.1875, 0.5, 0.2188, 0.5, 0.2656, 0.5, 0.2656, 0.5, 0.2656, 0.5, 0.2656, 0.5, 1.0, 0.5, 0.9688, 0.5, 0.9688, 0.5, 1.0, 0.5, 0.09375, 0.5, 0.0625, 0.5, 0.0625, 0.5, 0.09375, 0.5, 0.1875, 0.5, 0.1562, 0.5, 0.1562, 0.5, 0.1875, 0.5, 0.25, 0.5, 0.2188, 0.5, 0.2188, 0.5, 0.25, 0.5, 0.03125, 0.5, 0.0, 0.5, 0.0, 0.5, 0.03125, 0.5, 0.125, 0.5, 0.09375, 0.5, 0.09375, 0.5, 0.125, 0.5, 0.2188, 0.5, 0.1875, 0.5, 0.1875, 0.5, 0.2188, 0.5, 0.2656, 0.5, 0.2656, 0.5, 0.2656, 0.5, 0.2656, 0.5, 1.0, 0.5, 0.9688, 0.5, 0.9688, 0.5, 1.0, 0.5, 0.09375, 0.5, 0.0625, 0.5, 0.0625, 0.5, 0.09375, 0.5, 0.1875, 0.5, 0.1562, 0.5, 0.1562, 0.5, 0.1875, 0.5, 0.2656, 0.5, 0.25, 0.5, 0.25, 0.5, 0.2656, 0.5, 0.0625, 0.5, 0.03125, 0.5, 0.03125, 0.5, 0.0625, 0.5, 0.1562, 0.5, 0.125, 0.5, 0.125, 0.5, 0.1562, 0.5, 0.125, 0.5, 0.09375, 0.5, 0.09375, 0.5, 0.125, 0.5, 0.2188, 0.5, 0.1875, 0.5, 0.1875, 0.5, 0.2188, 0.5, 0.2656, 0.5, 0.2656, 0.5, 0.2656, 0.5, 0.2656, 0.5, 1.0, 0.5, 0.9688, 0.5, 0.9688, 0.5, 1.0, 0.5, 0.09375, 0.5, 0.0625, 0.5, 0.0625, 0.5, 0.09375, 0.5, 0.1875, 0.5, 0.1562, 0.5, 0.1562, 0.5, 0.1875, 0.5, 0.2656, 0.5, 0.25, 0.5, 0.25, 0.5, 0.2656, 0.5, 0.0625, 0.5, 0.03125, 0.5, 0.03125, 0.5, 0.0625, 0.5, 0.1562, 0.5, 0.125, 0.5, 0.125, 0.5, 0.1562, 0.5, 0.25, 0.5, 0.2188, 0.5, 0.2188, 0.5, 0.25, 0.5, 0.03125, 0.5, 0.0, 0.5, 0.0, 0.5, 0.03125, 0.5, 1.0, 0.5, 0.9688, 0.5, 0.9688, 0.5, 1.0, 0.5, 0.09375, 0.5, 0.0625, 0.5, 0.0625, 0.5, 0.09375, 0.5, 0.1875, 0.5, 0.1562, 0.5, 0.1562, 0.5, 0.1875, 0.5, 0.2656, 0.5, 0.25, 0.5, 0.25, 0.5, 0.2656, 0.5, 0.0625, 0.5, 0.03125, 0.5, 0.03125, 0.5, 0.0625, 0.5, 0.1562, 0.5, 0.125, 0.5, 0.125, 0.5, 0.1562, 0.5, 0.25, 0.5, 0.2188, 0.5, 0.2188, 0.5, 0.25, 0.5, 0.03125, 0.5, 0.0, 0.5, 0.0, 0.5, 0.03125, 0.5, 0.125, 0.5, 0.09375, 0.5, 0.09375, 0.5, 0.125, 0.5, 0.2188, 0.5, 0.1875, 0.5, 0.1875, 0.5, 0.2188, 0.5, 0.2656, 0.5, 0.2656, 0.5, 0.2656, 0.5, 0.2656, 0.5, 0.2656, 0.5, 0.25, 0.5, 0.25, 0.5, 0.2656, 0.5, 0.0625, 0.5, 0.03125, 0.5, 0.03125, 0.5, 0.0625, 0.5, 0.1562, 0.5, 0.125, 0.5, 0.125, 0.5, 0.1562, 0.5, 0.25, 0.5, 0.2188, 0.5, 0.2188, 0.5, 0.25, 0.5, 0.03125, 0.5, 0.0, 0.5, 0.0, 0.5, 0.03125, 0.5, 0.125, 0.5, 0.09375, 0.5, 0.09375, 0.5, 0.125, 0.5, 0.2188, 0.5, 0.1875, 0.5, 0.1875, 0.5, 0.2188, 0.5, 0.2656, 0.5, 0.2656, 0.5, 0.2656, 0.5, 0.2656, 0.5, 1.0, 0.5, 0.9688, 0.5, 0.9688, 0.5, 1.0, 0.5, 0.09375, 0.5, 0.0625, 0.5, 0.0625, 0.5, 0.09375, 0.5, 0.1875, 0.5, 0.1562, 0.5, 0.1562, 0.5, 0.1875, 0.5, 0.1562, 0.5, 0.125, 0.5, 0.125, 0.5, 0.1562, 0.5, 0.25, 0.5, 0.2188, 0.5, 0.2188, 0.5, 0.25, 0.5, 0.03125, 0.5, 0.0, 0.5, 0.0, 0.5, 0.03125, 0.5, 0.125, 0.5, 0.09375, 0.5, 0.09375, 0.5, 0.125, 0.5, 0.2188, 0.5, 0.1875, 0.5, 0.1875, 0.5, 0.2188, 0.5, 0.2656, 0.5, 0.2656, 0.5, 0.2656, 0.5, 0.2656, 0.5, 1.0, 0.5, 0.9688, 0.5, 0.9688, 0.5, 1.0, 0.5, 0.09375, 0.5, 0.0625, 0.5, 0.0625, 0.5, 0.09375, 0.5, 0.1875, 0.5, 0.1562, 0.5, 0.1562, 0.5, 0.1875, 0.5, 0.2656, 0.5, 0.25, 0.5, 0.25, 0.5, 0.2656, 0.5, 0.0625, 0.5, 0.03125, 0.5, 0.03125, 0.5, 0.0625, 0.5, 0.125, 0.5, 0.09375, 0.5, 0.09375, 0.5, 0.125, 0.5, 0.2188, 0.5, 0.1875, 0.5, 0.1875, 0.5, 0.2188, 0.5, 0.2656, 0.5, 0.2656, 0.5, 0.2656, 0.5, 0.2656, 0.5, 1.0, 0.5, 0.9688, 0.5, 0.9688, 0.5, 1.0, 0.5, 0.09375, 0.5, 0.0625, 0.5, 0.0625, 0.5, 0.09375, 0.5, 0.1875, 0.5, 0.1562, 0.5, 0.1562, 0.5, 0.1875, 0.5, 0.2656, 0.5, 0.25, 0.5, 0.25, 0.5, 0.2656, 0.5, 0.0625, 0.5, 0.03125, 0.5, 0.03125, 0.5, 0.0625, 0.5, 0.1562, 0.5, 0.125, 0.5, 0.125, 0.5, 0.1562, 0.5, 0.25, 0.5, 0.2188, 0.5, 0.2188, 0.5, 0.25, 0.5, 0.03125, 0.5, 0.0, 0.5, 0.0, 0.5, 0.03125, 0.5, 0.2656, 0.5, 0.2656, 0.5, 0.2656, 0.5, 0.2656, 0.5, 1.0, 0.5, 0.9688, 0.5, 0.9688, 0.5, 1.0, 0.5, 0.09375, 0.5, 0.0625, 0.5, 0.0625, 0.5, 0.09375, 0.5, 0.1875, 0.5, 0.1562, 0.5, 0.1562, 0.5, 0.1875, 0.5, 0.2656, 0.5, 0.25, 0.5, 0.25, 0.5, 0.2656, 0.5, 0.0625, 0.5, 0.03125, 0.5, 0.03125, 0.5, 0.0625, 0.5, 0.1562, 0.5, 0.125, 0.5, 0.125, 0.5, 0.1562, 0.5, 0.25, 0.5, 0.2188, 0.5, 0.2188, 0.5, 0.25, 0.5, 0.03125, 0.5, 0.0, 0.5, 0.0, 0.5, 0.03125, 0.5, 0.125, 0.5, 0.09375, 0.5, 0.09375, 0.5, 0.125, 0.5, 0.2188, 0.5, 0.1875, 0.5, 0.1875, 0.5, 0.2188, 0.5, 0.1875, 0.5, 0.1562, 0.5, 0.1562, 0.5, 0.1875, 0.5, 0.2656, 0.5, 0.25, 0.5, 0.25, 0.5, 0.2656, 0.5, 0.0625, 0.5, 0.03125, 0.5, 0.03125, 0.5, 0.0625, 0.5, 0.1562, 0.5, 0.125, 0.5, 0.125, 0.5, 0.1562, 0.5, 0.25, 0.5, 0.2188, 0.5, 0.2188, 0.5, 0.25, 0.5, 0.03125, 0.5, 0.0, 0.5, 0.0, 0.5, 0.03125, 0.5, 0.125, 0.5, 0.09375, 0.5, 0.09375, 0.5, 0.125, 0.5, 0.2188, 0.5, 0.1875, 0.5, 0.1875, 0.5, 0.2188, 0.5, 0.2656, 0.5, 0.2656, 0.5, 0.2656, 0.5, 0.2656, 0.5, 1.0, 0.5, 0.9688, 0.5, 0.9688, 0.5, 1.0, 0.5, 0.09375, 0.5, 0.0625, 0.5, 0.0625, 0.5, 0.09375, 0.5, 0.1562, 0.5, 0.125, 0.5, 0.125, 0.5, 0.1562, 0.5, 0.25, 0.5, 0.2188, 0.5, 0.2188, 0.5, 0.25, 0.5, 0.03125, 0.5, 0.0, 0.5, 0.0, 0.5, 0.03125, 0.5, 0.125, 0.5, 0.09375, 0.5, 0.09375, 0.5, 0.125, 0.5, 0.2188, 0.5, 0.1875, 0.5, 0.1875, 0.5, 0.2188, 0.5, 0.2656, 0.5, 0.2656, 0.5, 0.2656, 0.5, 0.2656, 0.5, 1.0, 0.5, 0.9688, 0.5, 0.9688, 0.5, 1.0, 0.5, 0.09375, 0.5, 0.0625, 0.5, 0.0625, 0.5, 0.09375, 0.5, 0.1875, 0.5, 0.1562, 0.5, 0.1562, 0.5, 0.1875, 0.5, 0.2656, 0.5, 0.25, 0.5, 0.25, 0.5, 0.2656, 0.5, 0.0625, 0.5, 0.03125, 0.5, 0.03125, 0.5, 0.0625, 0.5, 0.03125, 0.5, 0.0, 0.5, 0.0, 0.5, 0.03125, 0.5, 0.125, 0.5, 0.09375, 0.5, 0.09375, 0.5, 0.125, 0.5, 0.2188, 0.5, 0.1875, 0.5, 0.1875, 0.5, 0.2188, 0.5, 0.2656, 0.5, 0.2656, 0.5, 0.2656, 0.5, 0.2656, 0.5, 1.0, 0.5, 0.9688, 0.5, 0.9688, 0.5, 1.0, 0.5, 0.09375, 0.5, 0.0625, 0.5, 0.0625, 0.5, 0.09375, 0.5, 0.1875, 0.5, 0.1562, 0.5, 0.1562, 0.5, 0.1875, 0.5, 0.2656, 0.5, 0.25, 0.5, 0.25, 0.5, 0.2656, 0.5, 0.0625, 0.5, 0.03125, 0.5, 0.03125, 0.5, 0.0625, 0.5, 0.1562, 0.5, 0.125, 0.5, 0.125, 0.5, 0.1562, 0.5, 0.25, 0.5, 0.2188, 0.5, 0.2188, 0.5, 0.25, 0.5, 0.2188, 0.5, 0.1875, 0.5, 0.1875, 0.5, 0.2188, 0.5, 0.2656, 0.5, 0.2656, 0.5, 0.2656, 0.5, 0.2656, 0.5, 1.0, 0.5, 0.9688, 0.5, 0.9688, 0.5, 1.0, 0.5, 0.09375, 0.5, 0.0625, 0.5, 0.0625, 0.5, 0.09375, 0.5, 0.1875, 0.5, 0.1562, 0.5, 0.1562, 0.5, 0.1875, 0.5, 0.2656, 0.5, 0.25, 0.5, 0.25, 0.5, 0.2656, 0.5, 0.0625, 0.5, 0.03125, 0.5, 0.03125, 0.5, 0.0625, 0.5, 0.1562, 0.5, 0.125, 0.5, 0.125, 0.5, 0.1562, 0.5, 0.25, 0.5, 0.2188, 0.5, 0.2188, 0.5, 0.25, 0.5, 0.03125, 0.5, 0.0, 0.5, 0.0, 0.5, 0.03125, 0.5, 0.125, 0.5, 0.09375, 0.5, 0.09375, 0.5, 0.125, 0.5, 0.1875, 0.5, 0.1562, 0.5, 0.1562, 0.5, 0.1875, 0.5, 0.2656, 0.5, 0.25, 0.5, 0.25, 0.5, 0.2656, 0.5, 0.0625, 0.5, 0.03125, 0.5, 0.03125, 0.5, 0.0625, 0.5, 0.1562, 0.5, 0.125, 0.5, 0.125, 0.5, 0.1562, 0.5, 0.25, 0.5, 0.2188, 0.5, 0.2188, 0.5, 0.25, 0.5, 0.03125, 0.5, 0.0, 0.5, 0.0, 0.5, 0.03125, 0.5, 0.125, 0.5, 0.09375, 0.5, 0.09375, 0.5, 0.125, 0.5, 0.2188, 0.5, 0.1875, 0.5, 0.1875, 0.5, 0.2188, 0.5, 0.2656, 0.5, 0.2656, 0.5, 0.2656, 0.5, 0.2656, 0.5, 1.0, 0.5, 0.9688, 0.5, 0.9688, 0.5, 1.0, 0.5, 0.09375, 0.5, 0.0625, 0.5, 0.0625, 0.5, 0.09375, 0.5, 0.0625, 0.5, 0.03125, 0.5, 0.03125, 0.5, 0.0625, 0.5, 0.1562, 0.5, 0.125, 0.5, 0.125, 0.5, 0.1562, 0.5, 0.25, 0.5, 0.2188, 0.5, 0.2188, 0.5, 0.25, 0.5, 0.03125, 0.5, 0.0, 0.5, 0.0, 0.5, 0.03125, 0.5, 0.125, 0.5, 0.09375, 0.5, 0.09375, 0.5, 0.125, 0.5, 0.2188, 0.5, 0.1875, 0.5, 0.1875, 0.5, 0.2188, 0.5, 0.2656, 0.5, 0.2656, 0.5, 0.2656, 0.5, 0.2656, 0.5, 1.0, 0.5, 0.9688, 0.5, 0.9688, 0.5, 1.0, 0.5, 0.09375, 0.5, 0.0625, 0.5, 0.0625, 0.5, 0.09375, 0.5, 0.1875, 0.5, 0.1562, 0.5, 0.1562, 0.5, 0.1875, 0.5, 0.2656, 0.5, 0.25, 0.5, 0.25, 0.5, 0.2656, 0.5, 0.25, 0.5, 0.2188, 0.5, 0.2188, 0.5, 0.25, 0.5, 0.03125, 0.5, 0.0, 0.5, 0.0, 0.5, 0.03125, 0.5, 0.125, 0.5, 0.09375, 0.5, 0.09375, 0.5, 0.125, 0.5, 0.2188, 0.5, 0.1875, 0.5, 0.1875, 0.5, 0.2188, 0.5, 0.2656, 0.5, 0.2656, 0.5, 0.2656, 0.5, 0.2656, 0.5, 1.0, 0.5, 0.9688, 0.5, 0.9688, 0.5, 1.0, 0.5, 0.09375, 0.5, 0.0625, 0.5, 0.0625, 0.5, 0.09375, 0.5, 0.1875, 0.5, 0.1562, 0.5, 0.1562, 0.5, 0.1875, 0.5, 0.2656, 0.5, 0.25, 0.5, 0.25, 0.5, 0.2656, 0.5, 0.0625, 0.5, 0.03125, 0.5, 0.03125, 0.5, 0.0625, 0.5, 0.1562, 0.5, 0.125, 0.5, 0.125, 0.5, 0.1562, 0.5, 0.2188, 0.5, 0.1875, 0.5, 0.1875, 0.5, 0.2188, 0.5, 0.2656, 0.5, 0.2656, 0.5, 0.2656, 0.5, 0.2656, 0.5, 1.0, 0.5, 0.9688, 0.5, 0.9688, 0.5, 1.0, 0.5, 0.09375, 0.5, 0.0625, 0.5, 0.0625, 0.5, 0.09375, 0.5, 0.1875, 0.5, 0.1562, 0.5, 0.1562, 0.5, 0.1875, 0.5, 0.2656, 0.5, 0.25, 0.5, 0.25, 0.5, 0.2656, 0.5, 0.0625, 0.5, 0.03125, 0.5, 0.03125, 0.5, 0.0625, 0.5, 0.1562, 0.5, 0.125, 0.5, 0.125, 0.5, 0.1562, 0.5, 0.25, 0.5, 0.2188, 0.5, 0.2188, 0.5, 0.25, 0.5, 0.03125, 0.5, 0.0, 0.5, 0.0, 0.5, 0.03125, 0.5, 0.125, 0.5, 0.09375, 0.5, 0.09375, 0.5, 0.125, 0.5, 0.09375, 0.5, 0.0625, 0.5, 0.0625, 0.5, 0.09375, 0.5, 0.1875, 0.5, 0.1562, 0.5, 0.1562, 0.5, 0.1875, 0.5, 0.2656, 0.5, 0.25, 0.5, 0.25, 0.5, 0.2656, 0.5, 0.0625, 0.5, 0.03125, 0.5, 0.03125, 0.5, 0.0625, 0.5, 0.1562, 0.5, 0.125, 0.5, 0.125, 0.5, 0.1562, 0.5, 0.25, 0.5, 0.2188, 0.5, 0.2188, 0.5, 0.25, 0.5, 0.03125, 0.5, 0.0, 0.5, 0.0, 0.5, 0.03125, 0.5, 0.125, 0.5, 0.09375, 0.5, 0.09375, 0.5, 0.125, 0.5, 0.2188, 0.5, 0.1875, 0.5, 0.1875, 0.5, 0.2188, 0.5, 0.2656, 0.5, 0.2656, 0.5, 0.2656, 0.5, 0.2656, 0.5, 1.0, 0.5, 0.9688, 0.5, 0.9688, 0.5, 1.0, 0.5, 0.2656, 0.5, 0.25, 0.5, 0.25, 0.5, 0.2656, 0.5, 0.0625, 0.5, 0.03125, 0.5, 0.03125, 0.5, 0.0625, 0.5, 0.1562, 0.5, 0.125, 0.5, 0.125, 0.5, 0.1562, 0.5, 0.25, 0.5, 0.2188, 0.5, 0.2188, 0.5, 0.25, 0.5, 0.03125, 0.5, 0.0, 0.5, 0.0, 0.5, 0.03125, 0.5, 0.125, 0.5, 0.09375, 0.5, 0.09375, 0.5, 0.125, 0.5, 0.2188, 0.5, 0.1875, 0.5, 0.1875, 0.5, 0.2188, 0.5, 0.2656, 0.5, 0.2656, 0.5, 0.2656, 0.5, 0.2656, 0.5, 1.0, 0.5, 0.9688, 0.5, 0.9688, 0.5, 1.0, 0.5, 0.09375, 0.5, 0.0625, 0.5, 0.0625, 0.5, 0.09375, 0.5, 0.1875, 0.5, 0.1562, 0.5, 0.1562, 0.5, 0.1875, 0.5, 0.25, 0.5, 0.2188, 0.5, 0.2188, 0.5, 0.25, 0.5, 0.03125, 0.5, 0.0, 0.5, 0.0, 0.5, 0.03125, 0.5, 0.125, 0.5, 0.09375, 0.5, 0.09375, 0.5, 0.125, 0.5, 0.2188, 0.5, 0.1875, 0.5, 0.1875, 0.5, 0.2188, 0.5, 0.2656, 0.5, 0.2656, 0.5, 0.2656, 0.5, 0.2656, 0.5, 1.0, 0.5, 0.9688, 0.5, 0.9688, 0.5, 1.0, 0.5, 0.09375, 0.5, 0.0625, 0.5, 0.0625, 0.5, 0.09375, 0.5, 0.1875, 0.5, 0.1562, 0.5, 0.1562, 0.5, 0.1875, 0.5, 0.2656, 0.5, 0.25, 0.5, 0.25, 0.5, 0.2656, 0.5, 0.0625, 0.5, 0.03125, 0.5, 0.03125, 0.5, 0.0625, 0.5, 0.1562, 0.5, 0.125, 0.5, 0.125, 0.5, 0.1562, 0.5, 0.125, 0.5, 0.09375, 0.5, 0.09375, 0.5, 0.125, 0.5, 0.2188, 0.5, 0.1875, 0.5, 0.1875, 0.5, 0.2188, 0.5, 0.2656, 0.5, 0.2656, 0.5, 0.2656, 0.5, 0.2656, 0.5, 1.0, 0.5, 0.9688, 0.5, 0.9688, 0.5, 1.0, 0.5, 0.09375, 0.5, 0.0625, 0.5, 0.0625, 0.5, 0.09375, 0.5, 0.1875, 0.5, 0.1562, 0.5, 0.1562, 0.5, 0.1875, 0.5, 0.2656, 0.5, 0.25, 0.5, 0.25, 0.5, 0.2656, 0.5, 0.0625, 0.5, 0.03125, 0.5, 0.03125, 0.5, 0.0625, 0.5, 0.1562, 0.5, 0.125, 0.5, 0.125, 0.5, 0.1562, 0.5, 0.25, 0.5, 0.2188, 0.5, 0.2188, 0.5, 0.25, 0.5, 0.03125, 0.5, 0.0, 0.5, 0.0, 0.5, 0.03125, 0.5, 1.0, 0.5, 0.9688, 0.5, 0.9688, 0.5, 1.0, 0.5, 0.09375, 0.5, 0.0625, 0.5, 0.0625, 0.5, 0.09375, 0.5, 0.1875, 0.5, 0.1562, 0.5, 0.1562, 0.5, 0.1875, 0.5, 0.2656, 0.5, 0.25, 0.5, 0.25, 0.5, 0.2656, 0.5, 0.0625, 0.5, 0.03125, 0.5, 0.03125, 0.5, 0.0625, 0.5, 0.1562, 0.5, 0.125, 0.5, 0.125, 0.5, 0.1562, 0.5, 0.25, 0.5, 0.2188, 0.5, 0.2188, 0.5, 0.25, 0.5, 0.03125, 0.5, 0.0, 0.5, 0.0, 0.5, 0.03125, 0.5, 0.125, 0.5, 0.09375, 0.5, 0.09375, 0.5, 0.125, 0.5, 0.2188, 0.5, 0.1875, 0.5, 0.1875, 0.5, 0.2188, 0.5, 0.2656, 0.5, 0.2656, 0.5, 0.2656, 0.5, 0.2656, 0.5, 0.2656, 0.5, 0.25, 0.5, 0.25, 0.5, 0.2656, 0.5, 0.0625, 0.5, 0.03125, 0.5, 0.03125, 0.5, 0.0625, 0.5, 0.1562, 0.5, 0.125, 0.5, 0.125, 0.5, 0.1562, 0.5, 0.25, 0.5, 0.2188, 0.5, 0.2188, 0.5, 0.25, 0.5, 0.03125, 0.5, 0.0, 0.5, 0.0, 0.5, 0.03125, 0.5, 0.125, 0.5, 0.09375, 0.5, 0.09375, 0.5, 0.125, 0.5, 0.2188, 0.5, 0.1875, 0.5, 0.1875, 0.5, 0.2188, 0.5, 0.2656, 0.5, 0.2656, 0.5, 0.2656, 0.5, 0.2656, 0.5, 1.0, 0.5, 0.9688, 0.5, 0.9688, 0.5, 1.0, 0.5, 0.09375, 0.5, 0.0625, 0.5, 0.0625, 0.5, 0.09375, 0.5, 0.1875, 0.5, 0.1562, 0.5, 0.1562, 0.5, 0.1875, 0.5, 0.1562, 0.5, 0.125, 0.5, 0.125, 0.5, 0.1562, 0.5, 0.25, 0.5, 0.2188, 0.5, 0.2188, 0.5, 0.25, 0.5, 0.03125, 0.5, 0.0, 0.5, 0.0, 0.5, 0.03125, 0.5, 0.125, 0.5, 0.09375, 0.5, 0.09375, 0.5, 0.125, 0.5, 0.2188, 0.5, 0.1875, 0.5, 0.1875, 0.5, 0.2188, 0.5, 0.2656, 0.5, 0.2656, 0.5, 0.2656, 0.5, 0.2656, 0.5, 1.0, 0.5, 0.9688, 0.5, 0.9688, 0.5, 1.0, 0.5, 0.09375, 0.5, 0.0625, 0.5, 0.0625, 0.5, 0.09375, 0.5, 0.1875, 0.5, 0.1562, 0.5, 0.1562, 0.5, 0.1875, 0.5, 0.2656, 0.5, 0.25, 0.5, 0.25, 0.5, 0.2656, 0.5, 0.0625, 0.5, 0.03125, 0.5, 0.03125, 0.5, 0.0625, 0.5, 0.125, 0.5, 0.09375, 0.5, 0.09375, 0.5, 0.125, 0.5, 0.2188, 0.5, 0.1875, 0.5, 0.1875, 0.5, 0.2188, 0.5, 0.2656, 0.5, 0.2656, 0.5, 0.2656, 0.5, 0.2656, 0.5, 1.0, 0.5, 0.9688, 0.5, 0.9688, 0.5, 1.0, 0.5, 0.09375, 0.5, 0.0625, 0.5, 0.0625, 0.5, 0.09375, 0.5, 0.1875, 0.5, 0.1562, 0.5, 0.1562, 0.5, 0.1875, 0.5, 0.2656, 0.5, 0.25, 0.5, 0.25, 0.5, 0.2656, 0.5, 0.0625, 0.5, 0.03125, 0.5, 0.03125, 0.5, 0.0625, 0.5, 0.1562, 0.5, 0.125, 0.5, 0.125, 0.5, 0.1562, 0.5, 0.25, 0.5, 0.2188, 0.5, 0.2188, 0.5, 0.25, 0.5, 0.03125, 0.5, 0.0, 0.5, 0.0, 0.5, 0.03125, 0.5, 0.2656, 0.5, 0.2656, 0.5, 0.2656, 0.5, 0.2656, 0.5, 1.0, 0.5, 0.9688, 0.5, 0.9688, 0.5, 1.0, 0.5, 0.09375, 0.5, 0.0625, 0.5, 0.0625, 0.5, 0.09375, 0.5, 0.1875, 0.5, 0.1562, 0.5, 0.1562, 0.5, 0.1875, 0.5, 0.2656, 0.5, 0.25, 0.5, 0.25, 0.5, 0.2656, 0.5, 0.0625, 0.5, 0.03125, 0.5, 0.03125, 0.5, 0.0625, 0.5, 0.1562, 0.5, 0.125, 0.5, 0.125, 0.5, 0.1562, 0.5, 0.25, 0.5, 0.2188, 0.5, 0.2188, 0.5, 0.25, 0.5, 0.03125, 0.5, 0.0, 0.5, 0.0, 0.5, 0.03125, 0.5, 0.125, 0.5, 0.09375, 0.5, 0.09375, 0.5, 0.125, 0.5, 0.2188, 0.5, 0.1875, 0.5, 0.1875, 0.5, 0.2188, 0.5, 0.1875, 0.5, 0.1562, 0.5, 0.1562, 0.5, 0.1875, 0.5, 0.2656, 0.5, 0.25, 0.5, 0.25, 0.5, 0.2656, 0.5, 0.0625, 0.5, 0.03125, 0.5, 0.03125, 0.5, 0.0625, 0.5, 0.1562, 0.5, 0.125, 0.5, 0.125, 0.5, 0.1562, 0.5, 0.25, 0.5, 0.2188, 0.5, 0.2188, 0.5, 0.25, 0.5, 0.03125, 0.5, 0.0, 0.5, 0.0, 0.5, 0.03125, 0.5, 0.125, 0.5, 0.09375, 0.5, 0.09375, 0.5, 0.125, 0.5, 0.2188, 0.5, 0.1875, 0.5, 0.1875, 0.5, 0.2188, 0.5, 0.2656, 0.5, 0.2656, 0.5, 0.2656, 0.5, 0.2656, 0.5, 1.0, 0.5, 0.9688, 0.5, 0.9688, 0.5, 1.0, 0.5, 0.09375, 0.5, 0.0625, 0.5, 0.0625, 0.5, 0.09375, 0.5, 0.1562, 0.5, 0.125, 0.5, 0.125, 0.5, 0.1562, 0.5, 0.25, 0.5, 0.2188, 0.5, 0.2188, 0.5, 0.25, 0.5, 0.03125, 0.5, 0.0, 0.5, 0.0, 0.5, 0.03125, 0.5, 0.125, 0.5, 0.09375, 0.5, 0.09375, 0.5, 0.125, 0.5, 0.2188, 0.5, 0.1875, 0.5, 0.1875, 0.5, 0.2188, 0.5, 0.2656, 0.5, 0.2656, 0.5, 0.2656, 0.5, 0.2656, 0.5, 1.0, 0.5, 0.9688, 0.5, 0.9688, 0.5, 1.0, 0.5, 0.09375, 0.5, 0.0625, 0.5, 0.0625, 0.5, 0.09375, 0.5, 0.1875, 0.5, 0.1562, 0.5, 0.1562, 0.5, 0.1875, 0.5, 0.2656, 0.5, 0.25, 0.5, 0.25, 0.5, 0.2656, 0.5, 0.0625, 0.5, 0.03125, 0.5, 0.03125, 0.5, 0.0625, 0.5, 0.03125, 0.5, 0.0, 0.5, 0.0, 0.5, 0.03125, 0.5, 0.125, 0.5, 0.09375, 0.5, 0.09375, 0.5, 0.125, 0.5, 0.2188, 0.5, 0.1875, 0.5, 0.1875, 0.5, 0.2188, 0.5, 0.2656, 0.5, 0.2656, 0.5, 0.2656, 0.5, 0.2656, 0.5, 1.0, 0.5, 0.9688, 0.5, 0.9688, 0.5, 1.0, 0.5, 0.09375, 0.5, 0.0625, 0.5, 0.0625, 0.5, 0.09375, 0.5, 0.1875, 0.5, 0.1562, 0.5, 0.1562, 0.5, 0.1875, 0.5, 0.2656, 0.5, 0.25, 0.5, 0.25, 0.5, 0.2656, 0.5, 0.0625, 0.5, 0.03125, 0.5, 0.03125, 0.5, 0.0625, 0.5, 0.1562, 0.5, 0.125, 0.5, 0.125, 0.5, 0.1562, 0.5, 0.25, 0.5, 0.2188, 0.5, 0.2188, 0.5, 0.25, 0.5, 0.2188, 0.5, 0.1875, 0.5, 0.1875, 0.5, 0.2188, 0.5, 0.2656, 0.5, 0.2656, 0.5, 0.2656, 0.5, 0.2656, 0.5, 1.0, 0.5, 0.9688, 0.5, 0.9688, 0.5, 1.0, 0.5, 0.09375, 0.5, 0.0625, 0.5, 0.0625, 0.5, 0.09375, 0.5, 0.1875, 0.5, 0.1562, 0.5, 0.1562, 0.5, 0.1875, 0.5, 0.2656, 0.5, 0.25, 0.5, 0.25, 0.5, 0.2656, 0.5, 0.0625, 0.5, 0.03125, 0.5, 0.03125, 0.5, 0.0625, 0.5, 0.1562, 0.5, 0.125, 0.5, 0.125, 0.5, 0.1562, 0.5, 0.25, 0.5, 0.2188, 0.5, 0.2188, 0.5, 0.25, 0.5, 0.03125, 0.5, 0.0, 0.5, 0.0, 0.5, 0.03125, 0.5, 0.125, 0.5, 0.09375, 0.5, 0.09375, 0.5, 0.125, 0.5, 0.1875, 0.5, 0.1562, 0.5, 0.1562, 0.5, 0.1875, 0.5, 0.2656, 0.5, 0.25, 0.5, 0.25, 0.5, 0.2656, 0.5, 0.0625, 0.5, 0.03125, 0.5, 0.03125, 0.5, 0.0625, 0.5, 0.1562, 0.5, 0.125, 0.5, 0.125, 0.5, 0.1562, 0.5, 0.25, 0.5, 0.2188, 0.5, 0.2188, 0.5, 0.25, 0.5, 0.03125, 0.5, 0.0, 0.5, 0.0, 0.5, 0.03125, 0.5, 0.125, 0.5, 0.09375, 0.5, 0.09375, 0.5, 0.125, 0.5, 0.2188, 0.5, 0.1875, 0.5, 0.1875, 0.5, 0.2188, 0.5, 0.2656, 0.5, 0.2656, 0.5, 0.2656, 0.5, 0.2656, 0.5, 1.0, 0.5, 0.9688, 0.5, 0.9688, 0.5, 1.0, 0.5, 0.09375, 0.5, 0.0625, 0.5, 0.0625, 0.5, 0.09375, 0.5, 0.0625, 0.5, 0.03125, 0.5, 0.03125, 0.5, 0.0625, 0.5, 0.1562, 0.5, 0.125, 0.5, 0.125, 0.5, 0.1562, 0.5, 0.25, 0.5, 0.2188, 0.5, 0.2188, 0.5, 0.25, 0.5, 0.03125, 0.5, 0.0, 0.5, 0.0, 0.5, 0.03125, 0.5, 0.125, 0.5, 0.09375, 0.5, 0.09375, 0.5, 0.125, 0.5, 0.2188, 0.5, 0.1875, 0.5, 0.1875, 0.5, 0.2188, 0.5, 0.2656, 0.5, 0.2656, 0.5, 0.2656, 0.5, 0.2656, 0.5, 1.0, 0.5, 0.9688, 0.5, 0.9688, 0.5, 1.0, 0.5, 0.09375, 0.5, 0.0625, 0.5, 0.0625, 0.5, 0.09375, 0.5, 0.1875, 0.5, 0.1562, 0.5, 0.1562, 0.5, 0.1875, 0.5, 0.2656, 0.5, 0.25, 0.5, 0.25, 0.5, 0.2656, 0.5, 0.5, 0.5, 0.4688, 0.5, 0.4688, 0.5, 0.5, 0.5, 0.2812, 0.5, 0.2656, 0.5, 0.2656, 0.5, 0.2812, 0.5, 0.375, 0.5, 0.3438, 0.5, 0.3438, 0.5, 0.375, 0.5, 0.4688, 0.5, 0.4375, 0.5, 0.4375, 0.5, 0.4688, 0.5, 0.2656, 0.5, 0.2656, 0.5, 0.2656, 0.5, 0.2656, 0.5, 0.3438, 0.5, 0.3125, 0.5, 0.3125, 0.5, 0.3438, 0.5, 0.4375, 0.5, 0.4062, 0.5, 0.4062, 0.5, 0.4375, 0.5, 0.5312, 0.5, 0.5, 0.5, 0.5, 0.5, 0.5312, 0.5, 0.3125, 0.5, 0.2812, 0.5, 0.2812, 0.5, 0.3125, 0.5, 0.4062, 0.5, 0.375, 0.5, 0.375, 0.5, 0.4062, 0.5, 0.4375, 0.5, 0.4062, 0.5, 0.4062, 0.5, 0.4375, 0.5, 0.5312, 0.5, 0.5, 0.5, 0.5, 0.5, 0.5312, 0.5, 0.3125, 0.5, 0.2812, 0.5, 0.2812, 0.5, 0.3125, 0.5, 0.4062, 0.5, 0.375, 0.5, 0.375, 0.5, 0.4062, 0.5, 0.5, 0.5, 0.4688, 0.5, 0.4688, 0.5, 0.5, 0.5, 0.2812, 0.5, 0.2656, 0.5, 0.2656, 0.5, 0.2812, 0.5, 0.375, 0.5, 0.3438, 0.5, 0.3438, 0.5, 0.375, 0.5, 0.4688, 0.5, 0.4375, 0.5, 0.4375, 0.5, 0.4688, 0.5, 0.2656, 0.5, 0.2656, 0.5, 0.2656, 0.5, 0.2656, 0.5, 0.3438, 0.5, 0.3125, 0.5, 0.3125, 0.5, 0.3438, 0.5, 0.2656, 0.5, 0.2656, 0.5, 0.2656, 0.5, 0.2656, 0.5, 0.3438, 0.5, 0.3125, 0.5, 0.3125, 0.5, 0.3438, 0.5, 0.4375, 0.5, 0.4062, 0.5, 0.4062, 0.5, 0.4375, 0.5, 0.5312, 0.5, 0.5, 0.5, 0.5, 0.5, 0.5312, 0.5, 0.3125, 0.5, 0.2812, 0.5, 0.2812, 0.5, 0.3125, 0.5, 0.4062, 0.5, 0.375, 0.5, 0.375, 0.5, 0.4062, 0.5, 0.5, 0.5, 0.4688, 0.5, 0.4688, 0.5, 0.5, 0.5, 0.2812, 0.5, 0.2656, 0.5, 0.2656, 0.5, 0.2812, 0.5, 0.375, 0.5, 0.3438, 0.5, 0.3438, 0.5, 0.375, 0.5, 0.4688, 0.5, 0.4375, 0.5, 0.4375, 0.5, 0.4688, 0.5, 0.375, 0.5, 0.3438, 0.5, 0.3438, 0.5, 0.375, 0.5, 0.4688, 0.5, 0.4375, 0.5, 0.4375, 0.5, 0.4688, 0.5, 0.2656, 0.5, 0.2656, 0.5, 0.2656, 0.5, 0.2656, 0.5, 0.3438, 0.5, 0.3125, 0.5, 0.3125, 0.5, 0.3438, 0.5, 0.4375, 0.5, 0.4062, 0.5, 0.4062, 0.5, 0.4375, 0.5, 0.5312, 0.5, 0.5, 0.5, 0.5, 0.5, 0.5312, 0.5, 0.3125, 0.5, 0.2812, 0.5, 0.2812, 0.5, 0.3125, 0.5, 0.4062, 0.5, 0.375, 0.5, 0.375, 0.5, 0.4062, 0.5, 0.5, 0.5, 0.4688, 0.5, 0.4688, 0.5, 0.5, 0.5, 0.2812, 0.5, 0.2656, 0.5, 0.2656, 0.5, 0.2812, 0.5, 0.5, 0.5, 0.4688, 0.5, 0.4688, 0.5, 0.5, 0.5, 0.2812, 0.5, 0.2656, 0.5, 0.2656, 0.5, 0.2812, 0.5, 0.375, 0.5, 0.3438, 0.5, 0.3438, 0.5, 0.375, 0.5, 0.4688, 0.5, 0.4375, 0.5, 0.4375, 0.5, 0.4688, 0.5, 0.2656, 0.5, 0.2656, 0.5, 0.2656, 0.5, 0.2656, 0.5, 0.3438, 0.5, 0.3125, 0.5, 0.3125, 0.5, 0.3438, 0.5, 0.4375, 0.5, 0.4062, 0.5, 0.4062, 0.5, 0.4375, 0.5, 0.5312, 0.5, 0.5, 0.5, 0.5, 0.5, 0.5312, 0.5, 0.3125, 0.5, 0.2812, 0.5, 0.2812, 0.5, 0.3125, 0.5, 0.4062, 0.5, 0.375, 0.5, 0.375, 0.5, 0.4062, 0.5, 0.4062, 0.5, 0.375, 0.5, 0.375, 0.5, 0.4062, 0.5, 0.5, 0.5, 0.4688, 0.5, 0.4688, 0.5, 0.5, 0.5, 0.2812, 0.5, 0.2656, 0.5, 0.2656, 0.5, 0.2812, 0.5, 0.375, 0.5, 0.3438, 0.5, 0.3438, 0.5, 0.375, 0.5, 0.4688, 0.5, 0.4375, 0.5, 0.4375, 0.5, 0.4688, 0.5, 0.2656, 0.5, 0.2656, 0.5, 0.2656, 0.5, 0.2656, 0.5, 0.3438, 0.5, 0.3125, 0.5, 0.3125, 0.5, 0.3438, 0.5, 0.4375, 0.5, 0.4062, 0.5, 0.4062, 0.5, 0.4375, 0.5, 0.5312, 0.5, 0.5, 0.5, 0.5, 0.5, 0.5312, 0.5, 0.3125, 0.5, 0.2812, 0.5, 0.2812, 0.5, 0.3125, 0.5, 0.5312, 0.5, 0.5, 0.5, 0.5, 0.5, 0.5312, 0.5, 0.3125, 0.5, 0.2812, 0.5, 0.2812, 0.5, 0.3125, 0.5, 0.4062, 0.5, 0.375, 0.5, 0.375, 0.5, 0.4062, 0.5, 0.5, 0.5, 0.4688, 0.5, 0.4688, 0.5, 0.5, 0.5, 0.2812, 0.5, 0.2656, 0.5, 0.2656, 0.5, 0.2812, 0.5, 0.375, 0.5, 0.3438, 0.5, 0.3438, 0.5, 0.375, 0.5, 0.4688, 0.5, 0.4375, 0.5, 0.4375, 0.5, 0.4688, 0.5, 0.2656, 0.5, 0.2656, 0.5, 0.2656, 0.5, 0.2656, 0.5, 0.3438, 0.5, 0.3125, 0.5, 0.3125, 0.5, 0.3438, 0.5, 0.4375, 0.5, 0.4062, 0.5, 0.4062, 0.5, 0.4375, 0.5, 0.25, 0.5, 0.2188, 0.5, 0.2188, 0.5, 0.25, 0.5, 0.03125, 0.5, 0.0, 0.5, 0.0, 0.5, 0.03125, 0.5, 0.125, 0.5, 0.09375, 0.5, 0.09375, 0.5, 0.125, 0.5, 0.2188, 0.5, 0.1875, 0.5, 0.1875, 0.5, 0.2188, 0.5, 0.2656, 0.5, 0.2656, 0.5, 0.2656, 0.5, 0.2656, 0.5, 1.0, 0.5, 0.9688, 0.5, 0.9688, 0.5, 1.0, 0.5, 0.09375, 0.5, 0.0625, 0.5, 0.0625, 0.5, 0.09375, 0.5, 0.1875, 0.5, 0.1562, 0.5, 0.1562, 0.5, 0.1875, 0.5, 0.2656, 0.5, 0.25, 0.5, 0.25, 0.5, 0.2656, 0.5, 0.0625, 0.5, 0.03125, 0.5, 0.03125, 0.5, 0.0625, 0.5, 0.1562, 0.5, 0.125, 0.5, 0.125, 0.5, 0.1562, 0.5, 0.2812, 0.5, 0.2656, 0.5, 0.2656, 0.5, 0.2812, 0.5, 0.375, 0.5, 0.3438, 0.5, 0.3438, 0.5, 0.375, 0.5, 0.4688, 0.5, 0.4375, 0.5, 0.4375, 0.5, 0.4688, 0.5, 0.2656, 0.5, 0.2656, 0.5, 0.2656, 0.5, 0.2656, 0.5, 0.3438, 0.5, 0.3125, 0.5, 0.3125, 0.5, 0.3438, 0.5, 0.4375, 0.5, 0.4062, 0.5, 0.4062, 0.5, 0.4375, 0.5, 0.5312, 0.5, 0.5, 0.5, 0.5, 0.5, 0.5312, 0.5, 0.3125, 0.5, 0.2812, 0.5, 0.2812, 0.5, 0.3125, 0.5, 0.4062, 0.5, 0.375, 0.5, 0.375, 0.5, 0.4062, 0.5, 0.5, 0.5, 0.4688, 0.5, 0.4688, 0.5, 0.5, 0.5, 0.25, 0.5, 0.2188, 0.5, 0.2188, 0.5, 0.25, 0.5, 0.2812, 0.5, 0.2656, 0.5, 0.2656, 0.5, 0.2812, 0.5, 0.3438, 0.5, 0.3125, 0.5, 0.3125, 0.5, 0.3438, 0.5, 0.2188, 0.5, 0.1875, 0.5, 0.1875, 0.5, 0.2188, 0.5, 0.2656, 0.5, 0.25, 0.5, 0.25, 0.5, 0.2656, 0.5, 0.3125, 0.5, 0.2812, 0.5, 0.2812, 0.5, 0.3125, 0.5, 0.1875, 0.5, 0.1875, 0.5, 0.1875, 0.5, 0.1875, 0.5, 0.2656, 0.5, 0.2656, 0.5, 0.2656, 0.5, 0.2656, 0.5, 0.2656, 0.5, 0.2656, 0.5, 0.2656, 0.5, 0.2656, 0.5, 0.1875, 0.5, 0.1875, 0.5, 0.1875, 0.5, 0.1875, 0.5, 0.1875, 0.5, 0.1875, 0.5, 0.1875, 0.5, 0.1875, 0.5, 0.1875, 0.5, 0.1875, 0.5, 0.1875, 0.5, 0.1875, 0.5])
me_cylinder.use_remesh_preserve_volume = False
me_cylinder.use_remesh_preserve_attributes = False
me_cylinder.use_mirror_vertex_groups = False
me_cylinder.update()

# ---- objects
ob_light = bpy.data.objects.new('Light', light_light)
ob_camera = bpy.data.objects.new('Camera', cam_camera)
ob_cylinder = bpy.data.objects.new('Cylinder', me_cylinder)

# ---- transforms, parenting, visibility, modifiers, constraints
ob_light.location = (4.076, 1.005, 5.904)
ob_light.rotation_euler = (0.6503, 0.05522, 1.866)
ob_light.lock_rotations_4d = False
ob_light.empty_display_type = 'ARROWS'
ob_light.color = (0.0, 0.0, 0.0, 0.0)
ob_light.lineart.crease_threshold = 0.0
ob_camera.location = (7.359, -6.926, 4.958)
ob_camera.rotation_euler = (1.109, 0.0, 0.8149)
ob_camera.lock_rotations_4d = False
ob_camera.empty_display_type = 'ARROWS'
ob_camera.color = (0.0, 0.0, 0.0, 0.0)
ob_camera.display_type = 'WIRE'
ob_camera.lineart.crease_threshold = 0.0
ob_cylinder.location = (0.0, 0.0, 0.0)
ob_cylinder.rotation_euler = (0.0, -1.089, 0.0)
ob_cylinder.lineart.crease_threshold = 0.0

# ---- collection membership
col_collection.objects.link(ob_light)
col_collection.objects.link(ob_camera)
col_collection.objects.link(ob_cylinder)

# ---- scene / render settings (as saved in the file)
scene.camera = ob_camera
scene.frame_start = 1; scene.frame_end = 250; scene.frame_set(1)
scene.render.engine = 'BLENDER_EEVEE_NEXT'
scene.cycles.use_denoising = False
scene.cycles.samples = 128
scene.cycles.sampling_pattern = 'TABULATED_SOBOL'
scene.cycles.use_adaptive_sampling = False
scene.cycles.use_light_tree = False
scene.view_settings.view_transform = 'Filmic'
bpy.context.view_layer.update()
